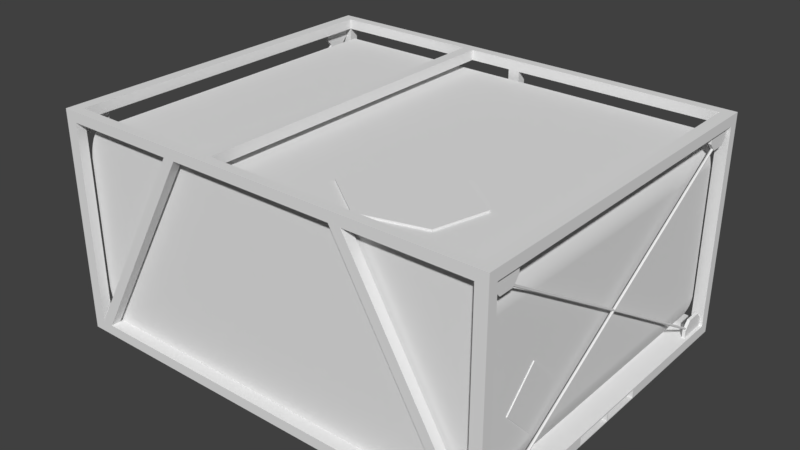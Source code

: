 # Source: boxloader_sixcon_dar.blend  (saved by Blender 2.78.0; exported with 4.5.12 LTS)
import bpy
from mathutils import Matrix  # noqa: F401  (used for matrix-valued properties, if any)

bpy.ops.wm.read_factory_settings(use_empty=True)
scene = bpy.context.scene
scene.name = 'Scene'

# ---- collections
col_collection_1 = bpy.data.collections.new('Collection 1'); scene.collection.children.link(col_collection_1)
col_collection_2 = bpy.data.collections.new('Collection 2'); scene.collection.children.link(col_collection_2)
col_collection_2.hide_render = True
col_collection_2.hide_viewport = True
col_collection_3 = bpy.data.collections.new('Collection 3'); scene.collection.children.link(col_collection_3)
col_collection_3.hide_render = True
col_collection_3.hide_viewport = True
col_collection_4 = bpy.data.collections.new('Collection 4'); scene.collection.children.link(col_collection_4)
col_collection_4.hide_render = True
col_collection_4.hide_viewport = True
col_collection_5 = bpy.data.collections.new('Collection 5'); scene.collection.children.link(col_collection_5)
col_collection_5.hide_render = True
col_collection_5.hide_viewport = True
col_collection_6 = bpy.data.collections.new('Collection 6'); scene.collection.children.link(col_collection_6)
col_collection_6.hide_render = True
col_collection_6.hide_viewport = True
col_collection_7 = bpy.data.collections.new('Collection 7'); scene.collection.children.link(col_collection_7)
col_collection_7.hide_render = True
col_collection_7.hide_viewport = True
col_collection_8 = bpy.data.collections.new('Collection 8'); scene.collection.children.link(col_collection_8)
col_collection_8.hide_render = True
col_collection_8.hide_viewport = True

# ---- materials (node trees are filled in below, after node groups)
mat_apk_norvmat = bpy.data.materials.new('apk_norvmat')
mat_apk_norvmat.alpha_threshold = 0.0
mat_apk_norvmat.use_transparent_shadow = False
mat_apk_norvmat.roughness = 0.5
mat_blackcol = bpy.data.materials.new('blackcol')
mat_blackcol.alpha_threshold = 0.0
mat_blackcol.use_transparent_shadow = False
mat_blackcol.roughness = 0.5
mat_flammable = bpy.data.materials.new('flammable')
mat_flammable.alpha_threshold = 0.0
mat_flammable.use_transparent_shadow = False
mat_flammable.roughness = 0.5
mat_body2_norvmat = bpy.data.materials.new('body2_norvmat')
mat_body2_norvmat.alpha_threshold = 0.0
mat_body2_norvmat.use_transparent_shadow = False
mat_body2_norvmat.roughness = 0.5
mat_material = bpy.data.materials.new('Material')
mat_material.alpha_threshold = 0.0
mat_material.use_transparent_shadow = False
mat_material.roughness = 0.5
mat_material_001 = bpy.data.materials.new('Material.001')
mat_material_001.alpha_threshold = 0.0
mat_material_001.use_transparent_shadow = False
mat_material_001.roughness = 0.5

# ---- material node trees

# ---- world
world_world = bpy.data.worlds.new('World'); scene.world = world_world
world_world.color = (0.05088, 0.05088, 0.05088)
world_world.use_sun_shadow = False
world_world.sun_shadow_jitter_overblur = 0.0
world_world.cycles.sampling_method = 'MANUAL'

# ---- meshes
me_1 = bpy.data.meshes.new('1')
me_1.from_pydata([(-1.151, -0.93, 0.05642), (-1.151, -0.9821, 1.148), (-1.151, -0.9821, 0.05642), (-1.151, -0.93, 1.148), (-1.184, -0.93, 0.05642), (-1.184, -0.93, 0.09992), (-1.2, -0.93, 0.09992), (-1.2, -0.93, 0.05642), (-1.216, -0.9821, 0.05642), (-1.216, -0.93, 0.05642), (-1.216, -0.9821, 4.47e-08), (-1.216, -0.2284, 0.04793), (-1.216, 0.9342, 0.05642), (-1.2, 0.9342, 0.05642), (-1.2, -0.7703, 0.05642), (-1.184, -0.7703, 0.05642), (-1.184, 0.7745, 0.05642), (-1.184, 0.9342, 0.05642), (-1.151, 0.9342, 0.05642), (-1.087, -0.93, 0.05642), (-0.5167, -0.93, 1.148), (-0.4521, -0.93, 1.148), (-1.151, -0.93, 1.204), (-0.5167, -0.9821, 1.148), (-1.087, -0.9821, 0.05642), (1.093, -0.9821, 0.05642), (1.093, -0.93, 0.05642), (1.158, -0.9821, 0.05642), (1.158, -0.93, 0.05642), (1.19, -0.93, 0.05642), (1.222, -0.9821, 0.05642), (1.206, -0.93, 0.05642), (1.19, -0.7703, 0.05642), (1.206, -0.7703, 0.05642), (1.206, -0.89, 0.1434), (1.206, -0.93, 0.09992), (1.19, -0.89, 0.1434), (1.19, -0.93, 0.09992), (1.19, -0.8102, 0.1434), (1.206, -0.8102, 0.1434), (1.206, -0.7703, 0.09992), (1.19, -0.7703, 0.09992), (1.19, 0.7745, 0.05642), (1.206, 0.7745, 0.05642), (1.222, -0.93, 0.05642), (1.222, -0.93, 1.148), (1.158, -0.93, 1.148), (1.158, 0.9342, 0.05642), (1.093, -0.9124, 0.05642), (1.093, 0.8958, 0.05642), (0.03541, 0.9342, 0.05642), (-0.02921, 0.9342, 0.05642), (-1.087, 0.8958, 0.05642), (-1.087, -0.9124, 0.05642), (0.5229, -0.93, 1.148), (0.4583, -0.93, 1.148), (0.4583, -0.9821, 1.148), (0.5229, -0.9821, 1.148), (-1.216, 0.9342, 4.47e-08), (-1.216, 0.9863, 4.47e-08), (-1.216, 0.9863, 0.05642), (-1.151, 0.9863, 0.05642), (-1.151, 0.9342, 1.148), (-1.151, 0.9863, 1.148), (-1.216, 0.9863, 1.148), (-1.216, 0.9342, 1.148), (-1.2, 0.9342, 0.09992), (-1.184, 0.9342, 0.09992), (-1.2, 0.7745, 0.05642), (-1.2, 0.8144, 0.1434), (-1.2, 0.7745, 0.09992), (-1.184, 0.7745, 0.09992), (-1.2, -0.7703, 0.09992), (-1.184, -0.7703, 0.09992), (-1.198, -0.7751, 0.1052), (-1.198, -0.7791, 0.1095), (-1.2, -0.8102, 0.1434), (-1.184, -0.8102, 0.1434), (-1.184, -0.89, 0.1434), (-1.2, -0.89, 0.1434), (-1.216, -0.93, 1.148), (-1.216, -0.9821, 1.148), (-0.4521, -0.9821, 1.148), (-1.151, -0.9821, 1.204), (-1.184, -0.93, 1.148), (-1.2, -0.93, 1.148), (-1.216, -0.9821, 1.204), (-1.216, -0.93, 1.204), (1.158, -0.9821, 1.204), (-0.3301, -0.93, 1.204), (-0.2679, -0.93, 1.204), (1.158, -0.93, 1.204), (1.222, -0.9821, 1.204), (1.222, -0.93, 1.204), (1.222, -0.9821, 1.148), (1.158, -0.9821, 1.148), (-0.2679, -0.93, 1.148), (-0.3301, -0.93, 1.148), (-0.3301, 0.9342, 1.148), (-0.3301, 0.9342, 1.204), (-0.2679, 0.9342, 1.204), (1.158, 0.9863, 1.204), (-1.151, 0.9863, 1.204), (-1.151, 0.9342, 1.204), (-1.216, 0.9342, 1.204), (-1.216, 0.9863, 1.204), (-1.2, 0.9342, 1.148), (-1.184, 0.9342, 1.148), (-0.02921, 0.9863, 1.148), (-0.2679, 0.9342, 1.148), (-0.02921, 0.9342, 1.148), (0.03541, 0.9863, 1.148), (0.03541, 0.9342, 1.148), (1.158, 0.9863, 1.148), (1.158, 0.9342, 1.148), (1.158, 0.9342, 1.204), (1.19, 0.9342, 1.148), (1.19, -0.93, 1.148), (1.19, 0.7745, 1.148), (1.19, 0.7745, 1.104), (1.19, 0.8144, 1.061), (1.19, 0.8943, 1.061), (1.19, 0.9342, 1.104), (1.206, 0.9342, 1.148), (1.206, 0.9342, 1.104), (1.206, 0.8943, 1.061), (1.206, 0.8144, 1.061), (1.206, 0.7745, 1.148), (1.206, 0.7745, 1.104), (1.19, -0.7703, 1.148), (1.206, -0.7703, 1.148), (1.222, 0.9342, 1.148), (1.222, 0.9342, 1.204), (1.222, 0.9863, 1.148), (1.158, 0.9863, 0.05642), (1.222, 0.9863, 0.05642), (1.222, 0.9342, 0.05642), (1.206, 0.9342, 0.05642), (1.206, 0.9342, 0.09992), (1.19, 0.9342, 0.09992), (1.19, 0.9342, 0.05642), (0.06772, 0.9863, 0.05642), (0.03541, 0.9863, 0.05642), (-0.02921, 0.9863, 0.05642), (-0.06153, 0.9863, 0.05642), (1.222, 0.9863, 4.47e-08), (1.222, 0.9342, -3.338e-06), (1.222, 0.2315, 0.04793), (1.222, 0.004576, 0.04793), (1.222, -0.001537, 0.04793), (1.222, -0.2284, 0.04793), (1.222, -0.2284, 0.003948), (1.222, -0.9821, 4.47e-08), (1.206, -0.93, 1.148), (1.206, -0.89, 1.061), (1.206, -0.93, 1.104), (1.19, -0.93, 1.104), (1.19, -0.89, 1.061), (1.19, -0.8102, 1.061), (1.19, -0.7703, 1.104), (1.206, -0.7703, 1.104), (1.206, -0.8102, 1.061), (1.192, -0.8053, 1.066), (1.192, -0.8013, 1.07), (1.198, -0.7993, 1.072), (1.204, -0.8013, 1.07), (1.204, -0.8053, 1.066), (1.2, -0.8066, 1.064), (1.198, -0.8073, 1.064), (1.198, -0.01226, 0.582), (1.192, -0.005079, 0.582), (1.192, 0.002104, 0.585), (1.198, 0.002104, 0.588), (1.204, 0.002104, 0.585), (1.204, -0.005079, 0.582), (1.204, -0.7791, 0.1095), (1.198, -0.7811, 0.1117), (1.192, -0.7791, 0.1095), (1.192, -0.7751, 0.1052), (1.192, 0.002104, 0.579), (1.192, 0.8055, 1.07), (1.198, 0.8035, 1.072), (1.204, 0.8055, 1.07), (1.204, 0.002104, 0.579), (1.204, -0.7751, 0.1052), (1.198, -0.7731, 0.103), (1.198, 0.002104, 0.5761), (1.198, 0.7773, 0.103), (1.192, 0.7793, 0.1052), (1.192, 0.009288, 0.582), (1.192, 0.7833, 0.1095), (1.198, 0.01647, 0.582), (1.198, 0.7853, 0.1117), (1.204, 0.009288, 0.582), (1.204, 0.7833, 0.1095), (1.204, 0.7793, 0.1052), (1.204, 0.8095, 1.066), (1.2, 0.8108, 1.064), (1.198, 0.8115, 1.064), (1.192, 0.8095, 1.066), (1.206, 0.7745, 0.09992), (1.19, 0.7745, 0.09992), (1.19, 0.8144, 0.1434), (1.206, 0.8144, 0.1434), (1.19, 0.8943, 0.1434), (1.206, 0.8943, 0.1434), (1.222, 0.9863, 1.204), (-1.184, -0.93, 1.104), (-1.2, -0.93, 1.104), (-1.186, -0.7751, 0.1052), (-1.192, -0.7731, 0.103), (-1.192, 0.002104, 0.5761), (-1.198, 0.002104, 0.579), (-1.198, -0.005079, 0.582), (-1.192, -0.7811, 0.1117), (-1.192, -0.01226, 0.582), (-1.186, -0.7791, 0.1095), (-1.186, -0.005079, 0.582), (-1.186, 0.002104, 0.579), (-1.186, 0.7793, 0.1052), (-1.192, 0.7773, 0.103), (-1.198, 0.7793, 0.1052), (-1.198, 0.009288, 0.582), (-1.198, 0.7833, 0.1095), (-1.192, 0.01647, 0.582), (-1.192, 0.7853, 0.1117), (-1.186, 0.009288, 0.582), (-1.186, 0.7833, 0.1095), (-1.186, 0.8055, 1.07), (-1.186, 0.002104, 0.585), (-1.186, -0.8013, 1.07), (-1.186, -0.8033, 1.068), (-1.186, -0.8053, 1.066), (-1.184, -0.7703, 1.104), (-1.192, -0.7993, 1.072), (-1.198, -0.8013, 1.07), (-1.2, -0.7703, 1.104), (-1.2, -0.8102, 1.061), (-1.198, -0.8053, 1.066), (-1.184, -0.8102, 1.061), (-1.194, -0.8066, 1.064), (-1.198, 0.002104, 0.585), (-1.192, 0.002104, 0.588), (-1.192, 0.8035, 1.072), (-1.184, 0.7745, 1.104), (-1.198, 0.8055, 1.07), (-1.2, 0.7745, 1.104), (-1.198, 0.8095, 1.066), (-1.2, 0.8144, 1.061), (-1.184, 0.8144, 1.061), (-1.184, 0.8943, 1.061), (-1.2, 0.8943, 1.061), (-1.2, 0.7745, 1.148), (-1.184, 0.7745, 1.148), (-1.184, 0.9342, 1.104), (-1.2, 0.9342, 1.104), (-1.184, -0.7703, 1.148), (-1.2, -0.7703, 1.148), (-1.2, -0.89, 1.061), (-1.184, -0.89, 1.061), (-1.19, -0.8066, 1.064), (-1.192, -0.8073, 1.064), (-1.184, 0.8943, 0.1434), (-1.184, 0.8144, 0.1434), (-1.2, 0.8943, 0.1434), (-1.186, 0.8095, 1.066), (-1.192, 0.8115, 1.064), (-1.194, 0.8108, 1.064), (1.222, -0.001537, 0.003948), (1.222, 0.004576, 0.003948), (1.222, 0.2315, 0.003948), (-1.216, 0.2315, 0.003948), (-1.216, 0.2315, 0.04793), (-1.216, 0.004576, 0.04793), (-1.216, 0.004576, 0.003948), (-1.216, -0.001537, 0.003948), (-1.216, -0.2284, 0.003948), (-1.216, -0.001537, 0.04793), (1.115, -0.9124, 0.08457), (1.115, 0.8958, 0.08457), (-1.109, 0.8958, 0.08457), (-1.109, -0.9124, 0.08457), (1.134, -0.9124, 0.1145), (1.134, 0.8958, 0.1145), (-1.128, 0.8958, 0.1145), (-1.128, -0.9124, 0.1145), (1.148, -0.9124, 0.1458), (1.148, 0.8958, 0.1458), (-1.142, 0.8958, 0.1458), (-1.142, -0.9124, 0.1458), (1.158, -0.9124, 0.1782), (1.158, 0.8958, 0.1782), (-1.152, 0.8958, 0.1782), (-1.152, -0.9124, 0.1782), (1.164, -0.9124, 0.2113), (1.164, 0.8958, 0.2113), (-1.158, 0.8958, 0.2113), (-1.158, -0.9124, 0.2113), (1.166, -0.9124, 0.228), (1.166, 0.8958, 0.228), (-1.16, 0.8958, 0.228), (-1.16, -0.9124, 0.228), (1.166, -0.9124, 0.2447), (1.166, 0.8958, 0.2447), (-1.16, 0.8958, 0.2447), (-1.16, -0.9124, 0.2447), (-1.16, 0.8958, 0.9225), (-1.16, -0.9124, 0.9225), (1.166, -0.9124, 0.9393), (1.166, 0.8958, 0.9393), (-1.16, 0.8958, 0.9393), (-1.16, -0.9124, 0.9393), (-1.158, -0.9124, 0.956), (1.164, -0.9124, 0.956), (1.164, 0.8958, 0.956), (-1.158, 0.8958, 0.956), (-1.152, 0.8958, 0.9891), (-1.152, -0.9124, 0.9891), (1.158, -0.9124, 0.9891), (1.158, 0.8958, 0.9891), (-1.142, 0.8958, 1.021), (-1.142, -0.9124, 1.021), (1.148, -0.9124, 1.021), (1.148, 0.8958, 1.021), (-1.128, 0.8958, 1.053), (-1.128, -0.9124, 1.053), (1.134, -0.9124, 1.053), (1.134, 0.8958, 1.053), (-1.109, 0.8958, 1.083), (-1.109, -0.9124, 1.083), (1.115, -0.9124, 1.083), (1.115, 0.8958, 1.083), (-1.087, 0.8958, 1.111), (-1.087, -0.9124, 1.111), (1.093, -0.9124, 1.111), (1.093, 0.8958, 1.111), (0.239, -0.3427, 1.111), (0.1653, -0.6242, 1.111), (0.4304, -0.8165, 1.111), (0.7693, -0.7273, 1.111), (0.843, -0.4458, 1.111), (0.5779, -0.2535, 1.111), (0.239, -0.3427, 1.121), (0.5779, -0.2535, 1.121), (0.4304, -0.8165, 1.121), (0.1653, -0.6242, 1.121), (0.7693, -0.7273, 1.121), (0.843, -0.4458, 1.121), (1.171, -0.3998, 0.4277), (1.156, -0.3998, 0.4277), (1.171, -0.5703, 0.6059), (1.156, -0.5703, 0.6059), (1.171, -0.5763, 0.2525), (1.156, -0.5763, 0.2525), (1.171, -0.7468, 0.4307), (1.156, -0.7468, 0.4307), (-1.167, -0.7468, 0.4277), (-1.152, -0.7468, 0.4277), (-1.167, -0.5763, 0.6059), (-1.152, -0.5763, 0.6059), (-1.167, -0.5703, 0.2525), (-1.152, -0.5703, 0.2525), (-1.167, -0.3998, 0.4307), (-1.152, -0.3998, 0.4307)], [], [(106, 65, 64, 63, 62, 107), (2, 8, 9, 7, 4, 0), (13, 7, 14), (42, 43, 137, 140), (319, 318, 313, 314), (258, 208, 85, 257, 236, 237), (36, 38, 41, 32, 29, 37), (39, 34, 35, 31, 33, 40), (62, 63, 102, 103), (191, 199, 198), (241, 245, 247, 222, 223, 221, 212, 74, 75, 213, 238, 235), (24, 27, 25), (10, 58, 59, 145, 152), (60, 61, 18, 17, 13, 12), (13, 14, 68), (14, 7, 6, 79, 76, 72), (0, 4, 5, 6, 7, 9, 80, 85, 208, 207, 84, 3), (283, 282, 278, 279), (204, 205, 138, 139), (31, 44, 30, 27, 28, 29), (108, 110, 109, 96, 55, 56, 23, 82, 21, 97, 98, 62, 63), (1, 81, 80, 85, 84, 3), (150, 151, 276, 11), (20, 3, 22, 89, 97, 21), (335, 334, 330, 331), (90, 91, 46, 54, 96), (351, 355, 354, 350), (117, 116, 118), (30, 44, 45, 94), (53, 52, 51, 143, 144, 61, 18, 17, 16, 68, 14, 15, 4, 0, 19), (121, 120, 119, 118, 116, 122), (293, 292, 288, 289), (42, 201, 202, 204, 139, 140), (153, 45, 94, 95, 46, 117), (113, 133, 131, 123, 116, 114), (141, 143, 142), (141, 144, 143), (141, 61, 144), (59, 60, 61, 141, 134, 135, 145), (152, 145, 146), (45, 153, 130, 129, 118, 127, 123, 131), (154, 161, 160, 130, 153, 155), (270, 271, 274, 269), (112, 110, 51, 50), (117, 118, 129), (47, 134, 141, 142, 50, 51, 52, 49, 48, 53, 19, 24, 25, 26, 28, 29, 140), (199, 180, 181, 182, 128, 119, 120, 126, 198), (261, 260, 232, 231, 233, 239, 240), (169, 162, 170), (175, 39, 40, 41, 177, 178, 185, 184), (167, 174, 166), (167, 169, 174), (175, 169, 176), (169, 177, 176), (180, 199, 189, 190, 188, 179, 178, 177, 170, 162, 163, 171), (84, 80, 87, 22, 3), (190, 191, 192), (191, 194, 192), (193, 197, 196), (197, 191, 198), (234, 235, 238, 240, 239, 237, 236, 233, 231, 230), (263, 69, 225, 227), (263, 71, 16, 17, 67, 262), (38, 39, 175, 176, 177, 41), (135, 136, 137, 140, 47, 134), (136, 137, 43, 42, 32, 33, 31, 44), (140, 32, 42), (140, 29, 32), (108, 63, 102, 101, 113, 111), (329, 328, 324, 325), (75, 215, 213), (215, 216, 217), (223, 224, 225), (224, 227, 225), (215, 238, 213), (197, 198, 126, 128, 182, 196), (253, 252, 106, 107), (205, 204, 202, 203), (85, 106, 252), (62, 3, 84, 256, 257, 252, 253, 107), (85, 252, 257), (253, 244, 249, 250, 254, 107), (80, 84, 85), (256, 84, 207, 259, 239, 233), (215, 260, 261), (260, 217, 232), (266, 249, 244, 228, 265), (161, 168, 167, 166, 165, 160), (267, 222, 247), (224, 267, 266), (224, 265, 226), (229, 230, 231, 232, 217, 216, 209, 218, 219, 227, 226, 265, 228), (114, 110, 112), (110, 114, 109), (75, 74, 72, 76, 214), (96, 54, 55), (168, 162, 169), (270, 269, 268, 146, 145, 135, 136, 148, 147), (252, 106, 255, 251, 248, 246), (333, 334, 340, 339, 338, 337), (49, 48, 53, 52), (344, 346, 347, 343, 342, 345), (7, 6, 5, 4), (45, 131, 132, 93), (67, 66, 264, 262), (25, 27, 57, 56), (2, 23, 20, 0), (132, 115, 91, 93), (317, 316, 315, 312), (28, 26, 25, 27), (262, 264, 69, 263), (78, 5, 4, 15, 73, 77), (39, 38, 36, 34), (32, 41, 40, 33), (29, 37, 35, 31), (209, 216, 214, 76, 77, 73, 72, 74, 210), (69, 264, 66, 13, 68, 70), (237, 239, 259, 258), (20, 21, 19, 0), (19, 0, 2, 24), (152, 30, 27, 24, 2, 8, 10), (63, 62, 18, 61), (64, 63, 61, 60), (65, 64, 60, 12), (17, 67, 66, 13), (68, 16, 17, 13), (16, 71, 70, 68), (203, 200, 43, 137, 138, 205), (73, 15, 14, 72), (236, 257, 256, 233), (81, 80, 9, 8), (26, 55, 54, 28), (87, 80, 81, 86), (22, 87, 86, 83), (91, 46, 95, 88), (25, 56, 55, 26), (57, 56, 55, 54), (123, 127, 128, 126, 125, 124), (83, 1, 23, 56, 57, 95, 88), (24, 19, 21, 82), (20, 21, 82, 23), (99, 98, 97, 89), (267, 247, 245, 243, 228, 244, 246, 248, 249, 266), (105, 104, 103, 102), (112, 110, 108, 111), (114, 112, 111, 113), (115, 101, 113, 114), (46, 91, 115, 114), (95, 46, 28, 27), (93, 91, 88, 92), (116, 123, 127, 118), (257, 256, 84, 85), (240, 238, 215, 261), (135, 134, 113, 133), (136, 135, 133, 131), (27, 28, 54, 57), (136, 131, 123, 124, 122, 116, 114, 47, 140, 139, 138, 137), (54, 46, 95, 57), (151, 150, 149, 148, 136, 44, 30, 152, 146, 268), (206, 101, 115, 132), (244, 253, 252, 246), (118, 119, 128, 127), (94, 45, 93, 92), (13, 12, 9, 7), (3, 1, 2, 0), (158, 157, 156, 117, 129, 159), (115, 100, 109, 114), (277, 149, 150, 11), (130, 160, 159, 129), (242, 243, 245, 241), (228, 243, 242, 229), (167, 168, 169), (175, 174, 169), (169, 170, 177), (186, 187, 195, 183), (165, 173, 172, 164), (193, 196, 182, 173, 165, 166, 174, 175, 184, 183, 195, 194), (221, 220, 211, 212), (271, 272, 273, 277, 11, 9, 12, 60, 59, 58, 275, 274), (190, 189, 191), (191, 193, 194), (332, 333, 337, 336, 341, 340, 334, 335), (197, 193, 191), (191, 189, 199), (116, 123, 131, 132, 115, 114), (143, 51, 110, 108), (184, 185, 186, 183), (159, 160, 165, 164, 163, 162, 168, 161, 158), (190, 192, 194, 200, 203, 202, 201, 187, 188), (18, 62, 107, 254, 255, 106, 65, 12, 13, 66, 67, 17), (356, 360, 361, 357), (358, 356, 357, 359), (117, 46, 114, 116), (348, 352, 353, 349), (211, 218, 209, 210), (289, 288, 284, 285), (33, 32, 29, 31), (331, 330, 326, 327), (178, 179, 186, 185), (75, 214, 215), (215, 214, 216), (211, 220, 219, 218), (188, 187, 186, 179), (74, 212, 211, 210), (223, 222, 224), (224, 226, 227), (200, 194, 195, 187, 201), (172, 171, 163, 164), (242, 241, 235, 234), (230, 229, 242, 234), (208, 85, 84, 207), (95, 27, 30, 94), (125, 121, 122, 124), (134, 47, 114, 113), (85, 80, 65, 106), (3, 22, 83, 1), (79, 78, 77, 76), (251, 250, 249, 248), (258, 259, 207, 208), (215, 217, 260), (71, 263, 227, 219, 220, 221, 223, 225, 69, 70), (37, 35, 34, 36), (23, 1, 3, 20), (157, 154, 155, 156), (100, 115, 101, 102, 103, 99, 89, 22, 83, 88, 91, 90), (224, 222, 267), (266, 265, 224), (172, 181, 180, 171), (98, 99, 103, 62), (143, 108, 111, 142), (50, 142, 143, 51), (37, 29, 28, 46, 117, 156, 155, 153, 45, 44, 31, 35), (111, 112, 50, 142), (291, 290, 286, 287), (124, 123, 116, 122), (96, 109, 100, 90), (359, 363, 362, 358), (121, 125, 126, 120), (148, 273, 272, 147), (274, 273, 148, 269), (155, 156, 117, 153), (88, 95, 94, 92), (274, 275, 277, 273), (268, 149, 277, 275), (276, 151, 268, 275), (148, 149, 268, 269), (1, 83, 86, 81), (158, 161, 154, 157), (102, 63, 64, 105), (78, 79, 6, 5), (285, 284, 280, 281), (23, 2, 24, 82), (87, 104, 65, 80), (53, 48, 278, 282, 286, 290, 294, 298, 302, 308, 313, 318, 322, 326, 330, 334, 333, 329, 325, 321, 317, 312, 311, 307, 305, 301, 297, 293, 289, 285, 281), (327, 326, 322, 323), (320, 321, 325, 324), (107, 62, 103, 104, 65, 106), (323, 322, 318, 319), (348, 350, 354, 352), (182, 181, 172, 173), (105, 64, 65, 104), (304, 300, 296, 297, 301, 305, 307, 311, 312, 315, 310, 306), (104, 87, 22, 103), (22, 3, 62, 103), (101, 206, 133, 113), (333, 332, 328, 329), (302, 298, 294, 295, 299, 303, 309, 314, 313, 308), (295, 294, 290, 291), (297, 296, 292, 293), (321, 320, 316, 317), (255, 254, 250, 251), (279, 49, 52, 280, 284, 288, 292, 296, 300, 304, 306, 310, 315, 316, 320, 324, 328, 332, 335, 331, 327, 323, 319, 314, 309, 303, 299, 295, 291, 287, 283), (206, 132, 131, 133), (11, 276, 275, 58, 10, 8, 9), (287, 286, 282, 283), (254, 107, 106, 255), (153, 117, 46, 91, 93, 45), (281, 280, 52, 53), (279, 278, 48, 49), (343, 341, 336, 342), (336, 337, 345, 342), (344, 345, 337, 338), (346, 344, 338, 339), (347, 346, 339, 340), (341, 343, 347, 340), (2, 1, 81, 8), (350, 348, 349, 351), (352, 354, 355, 353), (357, 361, 363, 359), (15, 14, 7, 4), (349, 353, 355, 351), (139, 140, 137, 138), (360, 362, 363, 361), (356, 358, 362, 360), (201, 42, 43, 200), (272, 271, 270, 147)])
me_1.polygons.foreach_set('use_smooth', [True] * 296)
me_1.polygons.foreach_set('material_index', [0, 0, 0, 0, 3, 0, 0, 0, 0, 0, 0, 0, 0, 0, 0, 0, 0, 3, 0, 0, 0, 0, 0, 0, 3, 0, 1, 0, 0, 0, 0, 3, 0, 0, 0, 0, 0, 0, 0, 0, 0, 0, 0, 0, 0, 0, 0, 0, 0, 0, 0, 0, 0, 0, 0, 0, 0, 0, 0, 0, 0, 0, 0, 0, 0, 0, 0, 0, 0, 3, 0, 0, 0, 0, 0, 0, 0, 0, 0, 0, 0, 0, 0, 0, 0, 0, 0, 0, 0, 0, 0, 0, 0, 0, 0, 0, 0, 0, 0, 3, 3, 0, 0, 0, 0, 0, 0, 0, 3, 0, 0, 0, 0, 0, 0, 0, 0, 0, 0, 0, 0, 0, 0, 0, 0, 0, 0, 0, 0, 0, 0, 0, 0, 0, 0, 0, 0, 0, 0, 0, 0, 0, 0, 0, 0, 0, 0, 0, 0, 0, 0, 0, 0, 0, 0, 0, 0, 0, 0, 0, 0, 0, 0, 0, 0, 0, 0, 0, 0, 0, 0, 0, 0, 0, 0, 0, 0, 0, 0, 0, 0, 3, 0, 0, 0, 0, 0, 0, 0, 0, 1, 1, 0, 1, 0, 3, 0, 3, 0, 0, 0, 0, 0, 0, 0, 0, 0, 0, 0, 0, 0, 0, 0, 0, 0, 0, 0, 0, 0, 0, 0, 0, 0, 0, 0, 0, 0, 0, 0, 0, 0, 0, 0, 3, 0, 0, 1, 0, 0, 0, 0, 0, 0, 0, 0, 0, 0, 0, 0, 0, 3, 0, 0, 3, 3, 3, 0, 3, 2, 0, 0, 3, 0, 0, 0, 3, 3, 3, 3, 3, 0, 3, 0, 0, 3, 0, 0, 3, 3, 0, 0, 0, 0, 0, 0, 0, 1, 1, 1, 0, 1, 0, 1, 2, 0, 0])
_k = set([(0, 2), (0, 3), (0, 4), (0, 19), (0, 20), (1, 2), (1, 3), (1, 23), (1, 81), (1, 83), (2, 8), (2, 23), (2, 24), (3, 20), (3, 22), (3, 62), (3, 84), (4, 5), (4, 7), (4, 15), (5, 6), (5, 78), (6, 7), (6, 79), (7, 9), (7, 13), (7, 14), (8, 9), (8, 10), (8, 81), (9, 11), (9, 12), (9, 80), (10, 58), (10, 152), (11, 150), (11, 276), (11, 277), (12, 13), (12, 60), (12, 65), (13, 14), (13, 17), (13, 66), (13, 68), (14, 15), (14, 68), (14, 72), (15, 73), (16, 17), (16, 68), (16, 71), (17, 18), (17, 67), (18, 61), (18, 62), (19, 21), (19, 24), (19, 53), (20, 21), (20, 23), (21, 82), (21, 97), (22, 83), (22, 87), (22, 89), (22, 103), (23, 56), (23, 82), (24, 25), (24, 27), (24, 82), (25, 26), (25, 27), (25, 56), (26, 28), (26, 55), (27, 28), (27, 30), (27, 57), (27, 95), (28, 29), (28, 46), (28, 54), (29, 31), (29, 32), (29, 37), (29, 140), (30, 44), (30, 94), (30, 152), (31, 33), (31, 35), (31, 44), (32, 33), (32, 41), (32, 42), (32, 140), (33, 40), (34, 35), (34, 36), (34, 39), (35, 37), (36, 37), (36, 38), (38, 39), (38, 41), (39, 40), (39, 175), (40, 41), (42, 43), (42, 140), (42, 201), (43, 137), (43, 200), (44, 45), (44, 136), (45, 93), (45, 94), (45, 131), (45, 153), (46, 54), (46, 91), (46, 95), (46, 114), (46, 117), (47, 114), (47, 134), (47, 140), (48, 49), (48, 53), (48, 278), (49, 52), (49, 279), (50, 51), (50, 112), (50, 142), (51, 110), (51, 143), (52, 53), (52, 280), (53, 281), (54, 55), (54, 57), (54, 96), (55, 56), (55, 96), (56, 57), (57, 95), (58, 59), (58, 275), (59, 60), (59, 145), (60, 61), (60, 64), (61, 63), (61, 141), (61, 144), (62, 63), (62, 98), (62, 103), (62, 107), (63, 64), (63, 102), (63, 108), (64, 65), (64, 105), (65, 80), (65, 104), (65, 106), (66, 67), (66, 264), (67, 262), (68, 70), (69, 70), (69, 263), (69, 264), (70, 71), (71, 263), (72, 73), (72, 74), (72, 76), (73, 77), (74, 75), (74, 210), (74, 212), (75, 213), (75, 214), (76, 77), (76, 79), (77, 78), (78, 79), (80, 81), (80, 84), (80, 85), (80, 87), (81, 86), (83, 86), (83, 88), (84, 85), (84, 207), (84, 256), (85, 106), (85, 208), (85, 252), (85, 257), (86, 87), (87, 104), (88, 91), (88, 92), (88, 95), (89, 97), (89, 99), (90, 91), (90, 96), (90, 100), (91, 93), (91, 115), (92, 93), (92, 94), (93, 132), (94, 95), (96, 109), (97, 98), (98, 99), (99, 103), (100, 109), (100, 115), (101, 102), (101, 113), (101, 115), (101, 206), (102, 103), (102, 105), (103, 104), (104, 105), (106, 107), (106, 252), (106, 255), (107, 253), (107, 254), (108, 110), (108, 111), (108, 143), (109, 110), (109, 114), (110, 112), (110, 114), (111, 112), (111, 113), (111, 142), (112, 114), (113, 114), (113, 133), (113, 134), (114, 115), (114, 116), (115, 132), (116, 117), (116, 118), (116, 122), (116, 123), (117, 118), (117, 129), (117, 153), (117, 156), (118, 119), (118, 127), (118, 129), (119, 120), (119, 128), (120, 121), (120, 126), (121, 122), (121, 125), (122, 124), (123, 124), (123, 127), (124, 125), (125, 126), (126, 128), (126, 198), (127, 128), (128, 182), (129, 130), (129, 159), (130, 153), (130, 160), (131, 132), (131, 133), (131, 136), (132, 206), (133, 135), (133, 206), (134, 135), (134, 141), (135, 136), (135, 145), (136, 137), (136, 148), (137, 138), (137, 140), (138, 139), (138, 205), (139, 140), (139, 204), (141, 142), (141, 143), (141, 144), (142, 143), (143, 144), (145, 146), (145, 152), (146, 152), (146, 268), (147, 148), (147, 270), (147, 272), (148, 149), (148, 269), (148, 273), (149, 150), (149, 268), (149, 277), (150, 151), (151, 268), (151, 276), (153, 155), (154, 155), (154, 157), (154, 161), (155, 156), (156, 157), (157, 158), (158, 159), (158, 161), (159, 160), (160, 161), (160, 165), (161, 168), (162, 163), (162, 168), (162, 170), (163, 164), (163, 171), (164, 165), (164, 172), (165, 166), (165, 173), (166, 167), (166, 174), (167, 168), (167, 174), (168, 169), (169, 170), (169, 174), (169, 176), (170, 177), (171, 172), (171, 180), (172, 173), (172, 181), (173, 182), (174, 175), (175, 176), (175, 184), (176, 177), (177, 178), (178, 179), (178, 185), (179, 186), (179, 188), (180, 181), (180, 199), (181, 182), (182, 196), (183, 184), (183, 186), (183, 195), (184, 185), (185, 186), (186, 187), (187, 188), (187, 195), (188, 190), (189, 190), (189, 191), (189, 199), (190, 192), (191, 192), (191, 193), (191, 198), (192, 194), (193, 194), (193, 196), (193, 197), (194, 195), (196, 197), (197, 198), (198, 199), (200, 201), (200, 203), (201, 202), (202, 203), (202, 204), (203, 205), (204, 205), (207, 208), (207, 259), (208, 258), (209, 210), (209, 216), (209, 218), (210, 211), (211, 212), (211, 218), (211, 220), (212, 221), (213, 215), (213, 238), (214, 215), (214, 216), (215, 217), (215, 261), (216, 217), (217, 232), (217, 260), (218, 219), (219, 220), (219, 227), (220, 221), (221, 223), (222, 223), (222, 224), (222, 247), (222, 267), (223, 225), (224, 225), (224, 226), (224, 266), (225, 227), (226, 227), (226, 265), (227, 263), (228, 229), (228, 243), (228, 244), (228, 265), (229, 230), (229, 242), (230, 231), (230, 234), (231, 232), (231, 233), (232, 260), (233, 236), (233, 239), (233, 256), (234, 235), (234, 242), (235, 238), (235, 241), (236, 237), (236, 257), (237, 239), (237, 258), (238, 240), (239, 240), (239, 259), (240, 261), (241, 242), (241, 245), (242, 243), (243, 245), (244, 246), (244, 249), (244, 253), (245, 247), (246, 248), (246, 252), (247, 267), (248, 249), (248, 251), (249, 250), (249, 266), (250, 251), (250, 254), (251, 255), (252, 253), (252, 257), (254, 255), (256, 257), (258, 259), (260, 261), (262, 263), (262, 264), (265, 266), (266, 267), (268, 269), (268, 275), (269, 270), (269, 274), (270, 271), (271, 272), (271, 274), (272, 273), (273, 274), (273, 277), (274, 275), (275, 276), (275, 277), (278, 282), (279, 283), (280, 284), (281, 285), (282, 286), (283, 287), (284, 288), (285, 289), (286, 290), (287, 291), (288, 292), (289, 293), (290, 294), (291, 295), (292, 296), (293, 297), (294, 298), (295, 299), (296, 300), (297, 301), (298, 302), (299, 303), (300, 304), (301, 305), (302, 308), (303, 309), (304, 306), (305, 307), (306, 310), (307, 311), (308, 313), (309, 314), (310, 315), (311, 312), (312, 317), (313, 318), (314, 319), (315, 316), (316, 320), (317, 321), (318, 322), (319, 323), (320, 324), (321, 325), (322, 326), (323, 327), (324, 328), (325, 329), (326, 330), (327, 331), (328, 332), (329, 333), (330, 334), (331, 335), (332, 333), (332, 335), (333, 334), (333, 337), (334, 335), (334, 340), (336, 337), (336, 341), (336, 342), (337, 338), (337, 345), (338, 339), (338, 344), (339, 340), (339, 346), (340, 341), (340, 347), (341, 343), (342, 343), (342, 345), (343, 347), (344, 345), (344, 346), (346, 347), (348, 349), (348, 350), (348, 352), (349, 351), (349, 353), (350, 351), (350, 354), (351, 355), (352, 353), (352, 354), (353, 355), (354, 355), (356, 357), (356, 358), (356, 360), (357, 359), (357, 361), (358, 359), (358, 362), (359, 363), (360, 361), (360, 362), (361, 363), (362, 363)])
me_1.attributes.new('sharp_edge', 'BOOLEAN', 'EDGE').data.foreach_set('value', [ (min(e.vertices), max(e.vertices)) in _k for e in me_1.edges])
_uv = me_1.uv_layers.new(name='UVSet 0')
_uv.uv.foreach_set('vector', [-24.06, 26.63, -24.06, 26.63, -24.05, 26.63, -24.05, 26.63, -24.06, 26.63, -24.06, 26.63, -24.33, 26.49, -24.34, 26.49, -24.34, 26.5, -24.34, 26.5, -24.33, 26.5, -24.33, 26.5, -24.34, 26.81, -24.34, 26.5, -24.34, 26.53, -24.01, 26.78, -24.01, 26.78, -24.01, 26.81, -24.01, 26.81, 0.9267, 0.7499, 0.334, 0.7499, 0.334, 0.7222, 0.9267, 0.7222, -24.34, 26.61, -24.35, 26.62, -24.35, 26.63, -24.32, 26.63, -24.32, 26.62, -24.33, 26.61, -24.34, 26.52, -24.33, 26.52, -24.32, 26.51, -24.32, 26.51, -24.35, 26.51, -24.35, 26.51, -24.33, 26.52, -24.34, 26.52, -24.35, 26.51, -24.35, 26.51, -24.32, 26.51, -24.32, 26.51, -24.06, 26.63, -24.05, 26.63, -24.05, 26.63, -24.06, 26.63, -24.2, 26.56, -24.08, 26.61, -24.08, 26.61, -24.2, 26.56, -24.08, 26.61, -24.08, 26.61, -24.2, 26.56, -24.08, 26.51, -24.08, 26.51, -24.2, 26.56, -24.32, 26.51, -24.33, 26.51, -24.21, 26.56, -24.33, 26.61, -24.33, 26.61, -24.32, 26.49, -24.02, 26.49, -24.03, 26.49, -24.33, 26.49, -24.33, 26.81, -24.33, 26.82, -24.01, 26.82, -24.01, 26.49, -24.34, 26.82, -24.33, 26.82, -24.33, 26.81, -24.33, 26.81, -24.34, 26.81, -24.34, 26.81, -24.34, 26.81, -24.34, 26.53, -24.34, 26.78, -24.32, 26.51, -24.35, 26.51, -24.35, 26.51, -24.34, 26.52, -24.33, 26.52, -24.32, 26.51, -24.35, 26.51, -24.35, 26.51, -24.35, 26.51, -24.35, 26.51, -24.35, 26.51, -24.35, 26.51, -24.35, 26.63, -24.35, 26.63, -24.35, 26.62, -24.35, 26.62, -24.35, 26.63, -24.35, 26.63, 0.9267, 0.2697, 0.334, 0.2697, 0.334, 0.2446, 0.9267, 0.2446, -24.07, 26.52, -24.07, 26.52, -24.06, 26.51, -24.06, 26.51, -24.01, 26.5, -24.01, 26.5, -24.01, 26.49, -24.02, 26.49, -24.02, 26.5, -24.01, 26.5, -24.05, 26.63, -24.06, 26.63, -24.06, 26.63, -24.35, 26.63, -24.35, 26.63, -24.36, 26.63, -24.36, 26.63, -24.36, 26.63, -24.35, 26.63, -24.35, 26.63, -24.06, 26.63, -24.06, 26.63, -24.05, 26.63, -24.36, 26.63, -24.36, 26.63, -24.35, 26.63, -24.35, 26.63, -24.35, 26.63, -24.35, 26.63, -24.24, 26.5, -24.24, 26.5, -24.24, 26.5, -24.24, 26.5, -24.35, 26.63, -24.35, 26.63, -24.35, 26.63, -24.35, 26.63, -24.35, 26.63, -24.35, 26.63, 0.9267, 0.8519, 0.334, 0.8519, 0.334, 0.8283, 0.9267, 0.8283, -24.35, 26.63, -24.35, 26.63, -24.35, 26.63, -24.35, 26.63, -24.35, 26.63, 0.0, 0.0, 0.0, -1.0, 1.0, -1.0, 1.0, 0.0, -24.35, 26.63, -24.06, 26.63, -24.09, 26.63, -24.36, 26.51, -24.35, 26.51, -24.35, 26.63, -24.36, 26.63, -24.32, 26.51, -24.32, 26.8, -24.18, 26.81, -24.18, 26.82, -24.18, 26.82, -24.33, 26.82, -24.33, 26.81, -24.33, 26.81, -24.33, 26.78, -24.34, 26.78, -24.34, 26.53, -24.33, 26.53, -24.33, 26.5, -24.33, 26.5, -24.32, 26.5, -24.07, 26.61, -24.08, 26.61, -24.09, 26.62, -24.09, 26.63, -24.06, 26.63, -24.06, 26.62, 0.007809, 0.1004, 0.6005, 0.1004, 0.6005, 0.07323, 0.007809, 0.07323, -24.09, 26.51, -24.09, 26.51, -24.08, 26.52, -24.07, 26.52, -24.06, 26.51, -24.06, 26.51, -24.35, 26.63, -24.35, 26.63, -24.36, 26.63, -24.36, 26.63, -24.35, 26.63, -24.35, 26.63, -24.05, 26.63, -24.05, 26.63, -24.06, 26.63, -24.06, 26.63, -24.06, 26.63, -24.06, 26.63, -24.17, 26.82, -24.18, 26.82, -24.17, 26.82, -24.17, 26.82, -24.18, 26.82, -24.18, 26.82, -24.17, 26.82, -24.33, 26.82, -24.18, 26.82, -24.05, 26.5, -24.05, 26.51, -24.05, 26.51, -24.05, 26.51, -24.05, 26.51, -24.05, 26.51, -24.05, 26.5, -24.01, 26.49, -24.01, 26.82, -24.01, 26.81, -24.35, 26.63, -24.35, 26.63, -24.32, 26.63, -24.32, 26.63, -24.09, 26.63, -24.09, 26.63, -24.06, 26.63, -24.06, 26.63, -24.34, 26.61, -24.33, 26.61, -24.32, 26.62, -24.32, 26.63, -24.35, 26.63, -24.35, 26.62, -24.01, 26.69, -24.33, 26.69, -24.33, 26.66, -24.01, 26.66, -24.06, 26.63, -24.06, 26.63, -24.06, 26.51, -24.06, 26.51, -24.35, 26.63, -24.09, 26.63, -24.32, 26.63, -24.02, 26.81, -24.02, 26.82, -24.17, 26.82, -24.17, 26.82, -24.17, 26.81, -24.18, 26.81, -24.32, 26.8, -24.03, 26.8, -24.03, 26.51, -24.32, 26.51, -24.32, 26.5, -24.32, 26.49, -24.03, 26.49, -24.03, 26.5, -24.02, 26.5, -24.01, 26.5, -24.01, 26.81, -24.08, 26.61, -24.08, 26.61, -24.08, 26.61, -24.08, 26.61, -24.09, 26.62, -24.09, 26.62, -24.08, 26.61, -24.08, 26.61, -24.08, 26.61, -24.33, 26.61, -24.33, 26.61, -24.33, 26.61, -24.33, 26.61, -24.32, 26.62, -24.33, 26.61, -24.33, 26.61, -24.21, 26.56, -24.33, 26.61, -24.21, 26.56, -24.33, 26.51, -24.33, 26.52, -24.32, 26.51, -24.32, 26.51, -24.33, 26.51, -24.32, 26.51, -24.32, 26.51, -24.32, 26.51, -24.33, 26.61, -24.21, 26.56, -24.33, 26.61, -24.33, 26.61, -24.21, 26.56, -24.21, 26.56, -24.33, 26.51, -24.21, 26.56, -24.33, 26.51, -24.21, 26.56, -24.33, 26.51, -24.33, 26.51, -24.08, 26.61, -24.08, 26.61, -24.2, 26.56, -24.08, 26.51, -24.08, 26.51, -24.2, 26.56, -24.32, 26.51, -24.33, 26.51, -24.21, 26.56, -24.33, 26.61, -24.33, 26.61, -24.2, 26.56, -24.35, 26.63, -24.35, 26.63, -24.35, 26.63, -24.35, 26.63, -24.35, 26.63, -24.08, 26.51, -24.2, 26.56, -24.08, 26.51, -24.2, 26.56, -24.08, 26.51, -24.08, 26.51, -24.2, 26.56, -24.08, 26.61, -24.08, 26.61, -24.08, 26.61, -24.2, 26.56, -24.08, 26.61, -24.33, 26.61, -24.33, 26.61, -24.33, 26.61, -24.33, 26.61, -24.33, 26.61, -24.33, 26.61, -24.32, 26.62, -24.32, 26.62, -24.33, 26.61, -24.33, 26.61, -24.08, 26.52, -24.08, 26.52, -24.08, 26.51, -24.08, 26.51, -24.08, 26.52, -24.09, 26.51, -24.09, 26.51, -24.06, 26.51, -24.06, 26.51, -24.07, 26.52, -24.33, 26.52, -24.33, 26.52, -24.33, 26.51, -24.33, 26.51, -24.33, 26.51, -24.32, 26.51, -24.01, 26.82, -24.01, 26.81, -24.01, 26.81, -24.01, 26.81, -24.02, 26.81, -24.02, 26.82, -24.01, 26.81, -24.01, 26.81, -24.01, 26.78, -24.01, 26.78, -24.01, 26.53, -24.01, 26.53, -24.01, 26.5, -24.01, 26.5, -24.01, 26.81, -24.01, 26.53, -24.01, 26.78, -24.01, 26.81, -24.01, 26.5, -24.01, 26.53, -24.05, 26.63, -24.05, 26.63, -24.05, 26.63, -24.05, 26.63, -24.05, 26.63, -24.05, 26.63, 0.007809, 0.6057, 0.6005, 0.6057, 0.6005, 0.5806, 0.007809, 0.5806, -24.33, 26.51, -24.21, 26.56, -24.21, 26.56, -24.21, 26.56, -24.33, 26.51, -24.21, 26.56, -24.08, 26.51, -24.2, 26.56, -24.08, 26.51, -24.2, 26.56, -24.08, 26.51, -24.08, 26.51, -24.21, 26.56, -24.33, 26.61, -24.21, 26.56, -24.08, 26.61, -24.08, 26.61, -24.08, 26.61, -24.09, 26.62, -24.08, 26.61, -24.08, 26.61, -24.09, 26.63, -24.09, 26.63, -24.06, 26.63, -24.06, 26.63, -24.07, 26.52, -24.07, 26.52, -24.08, 26.52, -24.08, 26.52, -24.35, 26.63, -24.06, 26.63, -24.09, 26.63, -24.06, 26.63, -24.35, 26.63, -24.35, 26.63, -24.32, 26.63, -24.32, 26.63, -24.09, 26.63, -24.09, 26.63, -24.06, 26.63, -24.35, 26.63, -24.09, 26.63, -24.32, 26.63, -24.09, 26.63, -24.09, 26.62, -24.08, 26.61, -24.07, 26.61, -24.06, 26.62, -24.06, 26.63, -24.35, 26.63, -24.35, 26.63, -24.35, 26.63, -24.32, 26.63, -24.35, 26.63, -24.35, 26.62, -24.34, 26.61, -24.33, 26.61, -24.32, 26.62, -24.21, 26.56, -24.33, 26.61, -24.33, 26.61, -24.33, 26.61, -24.21, 26.56, -24.33, 26.61, -24.08, 26.61, -24.08, 26.61, -24.09, 26.62, -24.08, 26.61, -24.08, 26.61, -24.33, 26.61, -24.33, 26.61, -24.33, 26.61, -24.33, 26.61, -24.33, 26.61, -24.32, 26.62, -24.08, 26.61, -24.2, 26.56, -24.08, 26.61, -24.2, 26.56, -24.08, 26.61, -24.08, 26.61, -24.2, 26.56, -24.08, 26.61, -24.2, 26.56, -24.2, 26.56, -24.33, 26.61, -24.33, 26.61, -24.33, 26.61, -24.21, 26.56, -24.33, 26.51, -24.32, 26.51, -24.2, 26.56, -24.08, 26.51, -24.08, 26.51, -24.2, 26.56, -24.08, 26.61, -24.08, 26.61, -24.06, 26.63, -24.06, 26.63, -24.06, 26.63, -24.06, 26.63, -24.06, 26.63, -24.06, 26.63, -24.33, 26.51, -24.32, 26.51, -24.32, 26.51, -24.33, 26.52, -24.33, 26.51, -24.35, 26.63, -24.35, 26.63, -24.35, 26.63, -24.33, 26.61, -24.33, 26.61, -24.21, 26.56, -24.01, 26.69, -24.01, 26.66, -24.01, 26.65, -24.06, 26.5, -24.05, 26.5, -24.05, 26.51, -24.06, 26.51, -24.2, 26.5, -24.17, 26.5, -24.09, 26.63, -24.06, 26.63, -24.06, 26.62, -24.07, 26.61, -24.08, 26.61, -24.09, 26.62, 0.542, 0.1711, 0.9897, 0.1711, 0.9383, 0.3372, 0.9232, 0.237, 0.8536, 0.2052, 0.7992, 0.2737, 0.772, 0.6742, 0.772, 0.03043, 0.3242, 0.03043, 0.3242, 0.6742, -24.24, 26.49, -24.13, 26.53, -24.11, 26.64, -24.19, 26.71, -24.3, 26.68, -24.32, 26.57, -24.35, 26.51, -24.35, 26.51, -24.35, 26.51, -24.35, 26.51, -24.35, 26.63, -24.06, 26.63, -24.06, 26.63, -24.35, 26.63, -24.06, 26.51, -24.06, 26.51, -24.07, 26.52, -24.07, 26.52, -24.36, 26.51, -24.36, 26.51, -24.36, 26.63, -24.36, 26.63, -24.36, 26.51, -24.36, 26.63, -24.35, 26.63, -24.35, 26.51, -24.01, 26.81, -24.02, 26.81, -24.02, 26.5, -24.01, 26.5, 0.007809, 0.5273, 0.6005, 0.5273, 0.6005, 0.4995, 0.007809, 0.4995, -24.02, 26.5, -24.03, 26.5, -24.03, 26.49, -24.02, 26.49, -24.07, 26.52, -24.07, 26.52, -24.08, 26.52, -24.08, 26.52, -24.34, 26.52, -24.35, 26.51, -24.35, 26.51, -24.32, 26.51, -24.32, 26.51, -24.33, 26.52, -24.33, 26.52, -24.33, 26.52, -24.34, 26.52, -24.34, 26.52, -24.32, 26.51, -24.32, 26.51, -24.32, 26.51, -24.32, 26.51, -24.35, 26.51, -24.35, 26.51, -24.35, 26.51, -24.35, 26.51, -24.32, 26.51, -24.33, 26.51, -24.33, 26.51, -24.33, 26.52, -24.33, 26.52, -24.32, 26.51, -24.32, 26.51, -24.32, 26.51, -24.32, 26.51, -24.08, 26.52, -24.07, 26.52, -24.06, 26.51, -24.06, 26.51, -24.09, 26.51, -24.09, 26.51, -24.33, 26.61, -24.33, 26.61, -24.34, 26.61, -24.34, 26.61, -24.35, 26.63, -24.35, 26.63, -24.35, 26.51, -24.35, 26.51, -24.32, 26.5, -24.33, 26.5, -24.33, 26.49, -24.32, 26.49, -24.36, 26.5, -24.36, 26.51, -24.36, 26.51, -24.36, 26.51, -24.36, 26.51, -24.36, 26.51, -24.36, 26.5, -24.05, 26.63, -24.06, 26.63, -24.06, 26.51, -24.05, 26.51, -24.05, 26.63, -24.05, 26.63, -24.05, 26.51, -24.05, 26.51, -24.06, 26.63, -24.05, 26.63, -24.05, 26.51, -24.06, 26.51, -24.06, 26.51, -24.06, 26.51, -24.06, 26.51, -24.06, 26.51, -24.34, 26.78, -24.33, 26.78, -24.33, 26.81, -24.34, 26.81, -24.09, 26.51, -24.09, 26.51, -24.09, 26.51, -24.09, 26.51, -24.08, 26.52, -24.09, 26.51, -24.09, 26.51, -24.06, 26.51, -24.06, 26.51, -24.07, 26.52, -24.32, 26.51, -24.32, 26.51, -24.32, 26.51, -24.32, 26.51, -24.32, 26.62, -24.32, 26.63, -24.32, 26.63, -24.32, 26.62, -24.36, 26.63, -24.35, 26.63, -24.35, 26.51, -24.36, 26.51, -24.35, 26.51, -24.35, 26.63, -24.35, 26.63, -24.35, 26.51, -24.35, 26.63, -24.35, 26.63, -24.36, 26.63, -24.36, 26.63, -24.33, 26.5, -24.33, 26.5, -24.33, 26.49, -24.33, 26.49, -24.35, 26.63, -24.35, 26.63, -24.36, 26.63, -24.36, 26.63, -24.36, 26.51, -24.36, 26.63, -24.35, 26.63, -24.35, 26.51, -24.36, 26.63, -24.36, 26.63, -24.35, 26.63, -24.35, 26.63, -24.06, 26.63, -24.09, 26.63, -24.09, 26.62, -24.08, 26.61, -24.07, 26.61, -24.06, 26.62, -24.36, 26.63, -24.36, 26.63, -24.36, 26.63, -24.36, 26.63, -24.36, 26.63, -24.36, 26.63, -24.36, 26.63, -24.36, 26.51, -24.35, 26.51, -24.35, 26.63, -24.36, 26.63, -24.35, 26.63, -24.35, 26.63, -24.36, 26.63, -24.36, 26.63, -24.06, 26.63, -24.06, 26.63, -24.35, 26.63, -24.35, 26.63, -24.08, 26.61, -24.08, 26.61, -24.08, 26.61, -24.08, 26.61, -24.08, 26.61, -24.09, 26.62, -24.09, 26.62, -24.08, 26.61, -24.08, 26.61, -24.08, 26.61, -24.33, 26.82, -24.33, 26.81, -24.33, 26.81, -24.33, 26.82, -24.06, 26.63, -24.06, 26.63, -24.05, 26.63, -24.05, 26.63, -24.06, 26.63, -24.06, 26.63, -24.05, 26.63, -24.05, 26.63, -24.06, 26.63, -24.05, 26.63, -24.05, 26.63, -24.06, 26.63, -24.35, 26.63, -24.35, 26.63, -24.06, 26.63, -24.06, 26.63, -24.36, 26.63, -24.35, 26.63, -24.35, 26.51, -24.36, 26.51, -24.01, 26.5, -24.02, 26.5, -24.02, 26.49, -24.01, 26.49, -24.06, 26.63, -24.06, 26.63, -24.09, 26.63, -24.09, 26.63, -24.32, 26.63, -24.32, 26.63, -24.35, 26.63, -24.35, 26.63, -24.33, 26.61, -24.33, 26.61, -24.21, 26.56, -24.33, 26.61, -24.05, 26.51, -24.05, 26.51, -24.05, 26.63, -24.05, 26.63, -24.06, 26.51, -24.05, 26.51, -24.05, 26.63, -24.06, 26.63, -24.36, 26.51, -24.35, 26.51, -24.35, 26.63, -24.36, 26.63, -24.06, 26.51, -24.06, 26.63, -24.06, 26.63, -24.06, 26.62, -24.06, 26.62, -24.06, 26.63, -24.06, 26.63, -24.06, 26.51, -24.06, 26.51, -24.06, 26.51, -24.06, 26.51, -24.06, 26.51, -24.35, 26.63, -24.35, 26.63, -24.36, 26.63, -24.36, 26.63, -24.24, 26.5, -24.24, 26.5, -24.21, 26.5, -24.2, 26.5, -24.06, 26.51, -24.35, 26.51, -24.36, 26.51, -24.36, 26.5, -24.01, 26.81, -24.01, 26.65, -24.01, 26.82, -24.02, 26.82, -24.02, 26.81, -24.01, 26.81, -24.09, 26.62, -24.09, 26.63, -24.09, 26.63, -24.09, 26.62, -24.09, 26.63, -24.09, 26.62, -24.09, 26.62, -24.09, 26.63, -24.36, 26.63, -24.35, 26.63, -24.35, 26.63, -24.36, 26.63, -24.34, 26.81, -24.34, 26.81, -24.34, 26.5, -24.34, 26.5, -24.35, 26.63, -24.36, 26.63, -24.36, 26.51, -24.35, 26.51, -24.33, 26.61, -24.34, 26.61, -24.35, 26.62, -24.35, 26.63, -24.32, 26.63, -24.32, 26.62, -24.06, 26.63, -24.06, 26.63, -24.06, 26.63, -24.06, 26.63, -24.21, 26.5, -24.21, 26.5, -24.24, 26.5, -24.24, 26.5, -24.32, 26.63, -24.32, 26.62, -24.32, 26.62, -24.32, 26.63, -24.2, 26.56, -24.08, 26.61, -24.08, 26.61, -24.2, 26.56, -24.08, 26.61, -24.08, 26.61, -24.2, 26.56, -24.2, 26.56, -24.33, 26.61, -24.33, 26.61, -24.21, 26.56, -24.33, 26.51, -24.21, 26.56, -24.21, 26.56, -24.21, 26.56, -24.21, 26.56, -24.33, 26.51, -24.2, 26.56, -24.08, 26.51, -24.08, 26.51, -24.2, 26.56, -24.33, 26.61, -24.2, 26.56, -24.2, 26.56, -24.33, 26.61, -24.2, 26.56, -24.08, 26.61, -24.08, 26.61, -24.2, 26.56, -24.33, 26.61, -24.33, 26.61, -24.21, 26.56, -24.33, 26.51, -24.32, 26.51, -24.2, 26.56, -24.08, 26.51, -24.08, 26.51, -24.08, 26.51, -24.08, 26.51, -24.2, 26.56, -24.2, 26.56, -24.17, 26.5, -24.17, 26.5, -24.2, 26.5, -24.21, 26.5, -24.24, 26.5, -24.35, 26.51, -24.06, 26.51, -24.05, 26.51, -24.05, 26.5, -24.33, 26.81, -24.33, 26.65, -24.33, 26.66, -24.08, 26.51, -24.2, 26.56, -24.2, 26.56, -24.2, 26.56, -24.2, 26.56, -24.08, 26.51, 0.542, 0.8149, 0.542, 0.1711, 0.7992, 0.2737, 0.8143, 0.3739, 0.8839, 0.4057, 0.9383, 0.3372, 0.9897, 0.1711, 0.9897, 0.8149, -24.08, 26.61, -24.2, 26.56, -24.2, 26.56, -24.2, 26.56, -24.2, 26.56, -24.08, 26.61, -24.06, 26.63, -24.06, 26.63, -24.06, 26.63, -24.06, 26.63, -24.06, 26.63, -24.06, 26.63, -24.05, 26.51, -24.06, 26.51, -24.06, 26.63, -24.05, 26.63, -24.32, 26.51, -24.32, 26.51, -24.2, 26.56, -24.2, 26.56, -24.32, 26.62, -24.32, 26.62, -24.33, 26.61, -24.33, 26.61, -24.33, 26.61, -24.33, 26.61, -24.33, 26.61, -24.33, 26.61, -24.33, 26.61, -24.08, 26.51, -24.08, 26.51, -24.08, 26.51, -24.09, 26.51, -24.08, 26.52, -24.08, 26.52, -24.09, 26.51, -24.08, 26.51, -24.08, 26.51, -24.06, 26.51, -24.06, 26.63, -24.06, 26.63, -24.06, 26.62, -24.06, 26.62, -24.06, 26.63, -24.06, 26.63, -24.06, 26.51, -24.06, 26.51, -24.06, 26.51, -24.06, 26.51, -24.06, 26.51, 0.0, 0.0, 0.0, -1.0, 1.0, -1.0, 1.0, 0.0, 0.0, 0.0, 0.0, 1.0, 1.0, 1.0, 1.0, 0.0, -24.35, 26.63, -24.35, 26.63, -24.06, 26.63, -24.06, 26.63, 0.0, 0.0, 0.0, -1.0, 1.0, -1.0, 1.0, 0.0, -24.2, 26.56, -24.2, 26.56, -24.32, 26.51, -24.32, 26.51, 0.007809, 0.07323, 0.6005, 0.07323, 0.6005, 0.047, 0.007809, 0.047, -24.01, 26.53, -24.01, 26.53, -24.01, 26.5, -24.01, 26.5, 0.9267, 0.8283, 0.334, 0.8283, 0.334, 0.8033, 0.9267, 0.8033, -24.32, 26.51, -24.2, 26.56, -24.2, 26.56, -24.32, 26.51, -24.33, 26.51, -24.33, 26.51, -24.21, 26.56, -24.21, 26.56, -24.33, 26.51, -24.33, 26.51, -24.2, 26.56, -24.08, 26.51, -24.08, 26.51, -24.2, 26.56, -24.08, 26.51, -24.08, 26.51, -24.2, 26.56, -24.2, 26.56, -24.32, 26.51, -24.2, 26.56, -24.2, 26.56, -24.32, 26.51, -24.08, 26.51, -24.2, 26.56, -24.2, 26.56, -24.2, 26.56, -24.2, 26.56, -24.08, 26.51, -24.09, 26.51, -24.08, 26.51, -24.08, 26.51, -24.08, 26.51, -24.09, 26.51, -24.2, 26.56, -24.2, 26.56, -24.33, 26.61, -24.33, 26.61, -24.2, 26.56, -24.2, 26.56, -24.33, 26.61, -24.33, 26.61, -24.33, 26.61, -24.2, 26.56, -24.2, 26.56, -24.33, 26.61, -24.35, 26.62, -24.35, 26.63, -24.35, 26.63, -24.35, 26.62, -24.36, 26.63, -24.36, 26.51, -24.36, 26.51, -24.36, 26.63, -24.07, 26.61, -24.07, 26.61, -24.06, 26.62, -24.06, 26.62, -24.05, 26.51, -24.06, 26.51, -24.06, 26.63, -24.05, 26.63, -24.35, 26.63, -24.35, 26.63, -24.06, 26.63, -24.06, 26.63, -24.35, 26.63, -24.35, 26.63, -24.36, 26.63, -24.36, 26.63, -24.34, 26.52, -24.34, 26.52, -24.33, 26.52, -24.33, 26.52, -24.07, 26.61, -24.07, 26.61, -24.08, 26.61, -24.08, 26.61, -24.34, 26.61, -24.34, 26.61, -24.35, 26.62, -24.35, 26.62, -24.21, 26.56, -24.21, 26.56, -24.33, 26.61, -24.09, 26.51, -24.08, 26.52, -24.08, 26.51, -24.08, 26.51, -24.08, 26.51, -24.08, 26.51, -24.08, 26.51, -24.08, 26.51, -24.08, 26.52, -24.09, 26.51, -24.35, 26.51, -24.35, 26.51, -24.34, 26.52, -24.34, 26.52, -24.36, 26.63, -24.36, 26.63, -24.35, 26.63, -24.35, 26.63, -24.34, 26.61, -24.34, 26.61, -24.35, 26.62, -24.35, 26.62, -24.21, 26.81, -24.02, 26.81, -24.02, 26.82, -24.33, 26.82, -24.33, 26.81, -24.22, 26.81, -24.22, 26.5, -24.33, 26.5, -24.33, 26.49, -24.02, 26.49, -24.02, 26.5, -24.21, 26.5, -24.2, 26.56, -24.2, 26.56, -24.08, 26.61, -24.08, 26.61, -24.08, 26.61, -24.2, 26.56, -24.2, 26.56, -24.08, 26.61, -24.08, 26.61, -24.2, 26.56, -24.06, 26.63, -24.06, 26.63, -24.06, 26.63, -24.06, 26.63, -24.05, 26.51, -24.05, 26.63, -24.05, 26.63, -24.05, 26.51, -24.17, 26.81, -24.17, 26.82, -24.18, 26.82, -24.18, 26.81, -24.35, 26.51, -24.35, 26.51, -24.35, 26.51, -24.35, 26.63, -24.35, 26.63, -24.35, 26.62, -24.35, 26.62, -24.35, 26.63, -24.35, 26.63, -24.35, 26.51, -24.35, 26.51, -24.35, 26.51, -24.05, 26.63, -24.06, 26.63, -24.06, 26.51, -24.05, 26.51, 0.9267, 0.323, 0.334, 0.323, 0.334, 0.2959, 0.9267, 0.2959, -24.06, 26.62, -24.06, 26.63, -24.06, 26.63, -24.06, 26.62, -24.35, 26.63, -24.06, 26.63, -24.06, 26.63, -24.35, 26.63, 0.0, 0.0, 0.0, -1.0, 1.0, -1.0, 1.0, 0.0, -24.07, 26.61, -24.07, 26.61, -24.08, 26.61, -24.08, 26.61, -24.2, 26.5, -24.2, 26.5, -24.17, 26.5, -24.17, 26.5, -24.2, 26.5, -24.2, 26.5, -24.2, 26.5, -24.2, 26.5, -24.35, 26.62, -24.35, 26.62, -24.35, 26.63, -24.35, 26.63, -24.36, 26.63, -24.36, 26.63, -24.36, 26.63, -24.36, 26.63, -24.2, 26.5, -24.21, 26.5, -24.21, 26.5, -24.2, 26.5, -24.21, 26.5, -24.21, 26.5, -24.21, 26.5, -24.21, 26.5, -24.33, 26.62, -24.01, 26.62, -24.01, 26.65, -24.33, 26.65, -24.2, 26.5, -24.21, 26.5, -24.21, 26.5, -24.2, 26.5, -24.36, 26.63, -24.36, 26.63, -24.36, 26.63, -24.36, 26.63, -24.33, 26.61, -24.33, 26.61, -24.34, 26.61, -24.34, 26.61, -24.05, 26.63, -24.05, 26.63, -24.05, 26.63, -24.05, 26.63, -24.34, 26.52, -24.34, 26.52, -24.35, 26.51, -24.35, 26.51, 0.007809, 0.047, 0.6005, 0.047, 0.6005, 0.02195, 0.007809, 0.02195, -24.36, 26.63, -24.36, 26.51, -24.36, 26.51, -24.36, 26.63, -24.35, 26.63, -24.06, 26.63, -24.06, 26.63, -24.35, 26.63, 0.04236, 0.3611, 0.5867, 0.3611, 0.5922, 0.377, 0.5967, 0.394, 0.6003, 0.4117, 0.6029, 0.43, 0.6044, 0.4488, 0.6047, 0.4582, 0.6048, 0.4677, 0.6047, 0.8609, 0.6044, 0.8704, 0.6029, 0.8891, 0.6003, 0.9075, 0.5967, 0.9252, 0.5922, 0.9422, 0.5867, 0.9581, 0.04236, 0.9581, 0.03687, 0.9422, 0.0323, 0.9252, 0.02872, 0.9075, 0.02616, 0.8891, 0.02466, 0.8704, 0.0243, 0.8609, 0.02422, 0.8515, 0.02422, 0.4677, 0.0243, 0.4582, 0.02466, 0.4488, 0.02616, 0.43, 0.02872, 0.4117, 0.0323, 0.394, 0.03687, 0.377, 0.9267, 0.8033, 0.334, 0.8033, 0.334, 0.7771, 0.9267, 0.7771, 0.6005, 0.5544, 0.007809, 0.5544, 0.007809, 0.5806, 0.6005, 0.5806, -24.06, 26.63, -24.06, 26.63, -24.06, 26.63, -24.06, 26.63, -24.06, 26.63, -24.06, 26.63, 0.9267, 0.7771, 0.334, 0.7771, 0.334, 0.7499, 0.9267, 0.7499, -0.143, -0.4788, -0.4947, -0.03806, -0.8509, -0.5118, -0.4951, -0.9326, -24.08, 26.61, -24.08, 26.61, -24.2, 26.56, -24.2, 26.56, -24.05, 26.63, -24.05, 26.63, -24.06, 26.63, -24.06, 26.63, 0.6005, 0.1561, 0.6005, 0.1421, 0.6005, 0.1281, 0.007809, 0.1281, 0.007809, 0.1421, 0.007809, 0.1561, 0.007809, 0.4715, 0.007809, 0.4856, 0.007809, 0.4995, 0.6005, 0.4995, 0.6005, 0.4856, 0.6005, 0.4715, -24.33, 26.81, -24.33, 26.5, -24.33, 26.5, -24.33, 26.81, -24.35, 26.63, -24.35, 26.63, -24.06, 26.63, -24.06, 26.63, -24.05, 26.63, -24.05, 26.63, -24.05, 26.63, -24.05, 26.63, 0.007809, 0.6292, 0.6005, 0.6292, 0.6005, 0.6057, 0.007809, 0.6057, 0.334, 0.3788, 0.334, 0.3647, 0.334, 0.3507, 0.9267, 0.3507, 0.9267, 0.3647, 0.9267, 0.3788, 0.9267, 0.7082, 0.9267, 0.7222, 0.334, 0.7222, 0.334, 0.7082, 0.9267, 0.3507, 0.334, 0.3507, 0.334, 0.323, 0.9267, 0.323, 0.007809, 0.1281, 0.6005, 0.1281, 0.6005, 0.1004, 0.007809, 0.1004, 0.007809, 0.5544, 0.6005, 0.5544, 0.6005, 0.5273, 0.007809, 0.5273, -24.06, 26.62, -24.06, 26.62, -24.07, 26.61, -24.07, 26.61, 0.6819, 0.02914, 0.6764, 0.006824, 0.1305, 0.006824, 0.125, 0.02914, 0.1204, 0.05285, 0.1168, 0.07769, 0.1143, 0.1034, 0.1127, 0.1296, 0.1124, 0.1429, 0.1123, 0.1561, 0.1123, 0.4548, 0.1124, 0.468, 0.1127, 0.4813, 0.1143, 0.5075, 0.1168, 0.5332, 0.1204, 0.5581, 0.125, 0.5818, 0.1305, 0.6041, 0.6764, 0.6041, 0.6819, 0.5818, 0.6865, 0.5581, 0.6901, 0.5332, 0.6927, 0.5075, 0.6942, 0.4813, 0.6945, 0.468, 0.6946, 0.1561, 0.6945, 0.1429, 0.6942, 0.1296, 0.6927, 0.1034, 0.6901, 0.07769, 0.6865, 0.05285, -24.05, 26.63, -24.06, 26.63, -24.06, 26.63, -24.05, 26.63, -24.24, 26.5, -24.33, 26.62, -24.33, 26.65, -24.33, 26.81, -24.36, 26.5, -24.36, 26.51, -24.35, 26.51, 0.9267, 0.2959, 0.334, 0.2959, 0.334, 0.2697, 0.9267, 0.2697, -24.06, 26.62, -24.06, 26.63, -24.06, 26.63, -24.06, 26.62, -24.35, 26.63, -24.35, 26.63, -24.35, 26.63, -24.35, 26.63, -24.35, 26.63, -24.35, 26.63, 0.007809, 0.02195, 0.6005, 0.02195, 0.6005, -0.001621, 0.007809, -0.001621, 0.9267, 0.2446, 0.334, 0.2446, 0.334, 0.221, 0.9267, 0.221, -24.24, 26.62, -24.24, 26.62, -24.26, 26.62, -24.26, 26.62, -24.26, 26.62, -24.3, 26.62, -24.3, 26.62, -24.26, 26.62, -24.33, 26.62, -24.3, 26.62, -24.3, 26.62, -24.33, 26.62, -24.32, 26.62, -24.33, 26.62, -24.33, 26.62, -24.32, 26.62, -24.27, 26.62, -24.32, 26.62, -24.32, 26.62, -24.27, 26.62, -24.24, 26.62, -24.24, 26.62, -24.27, 26.62, -24.27, 26.62, -24.36, 26.51, -24.36, 26.63, -24.36, 26.63, -24.36, 26.51, 0.0, 0.0, 0.0, 1.0, 1.0, 1.0, 1.0, 0.0, 0.0, 1.0, 0.0, 0.0, 1.0, 0.0, 1.0, 1.0, 0.0, 0.0, 0.0, -1.0, 1.0, -1.0, 1.0, 0.0, -24.33, 26.53, -24.34, 26.53, -24.34, 26.5, -24.33, 26.5, 0.0, 0.0, 0.0, -1.0, 1.0, -1.0, 1.0, 0.0, -24.06, 26.51, -24.06, 26.51, -24.06, 26.51, -24.06, 26.51, 0.0, 1.0, 0.0, 0.0, 1.0, 0.0, 1.0, 1.0, -0.143, -0.4788, -0.4947, -0.03806, -0.8509, -0.5118, -0.4951, -0.9326, -24.09, 26.51, -24.09, 26.51, -24.09, 26.51, -24.09, 26.51, -24.17, 26.5, -24.17, 26.5, -24.17, 26.5, -24.17, 26.5])
_uv.active_render = True
_uv = me_1.uv_layers.new(name='UVSet 1')
_uv.uv.foreach_set('vector', [0.0, 1.0, 0.0, 1.0, 0.0, 1.0, 0.0, 1.0, 0.0, 1.0, 0.0, 1.0, 0.0, 1.0, 0.0, 1.0, 0.0, 1.0, 0.0, 1.0, 0.0, 1.0, 0.0, 1.0, 0.0, 1.0, 0.0, 1.0, 0.0, 1.0, 0.0, 1.0, 0.0, 1.0, 0.0, 1.0, 0.0, 1.0, 0.0, 1.0, 0.0, 1.0, 0.0, 1.0, 0.0, 1.0, 0.0, 1.0, 0.0, 1.0, 0.0, 1.0, 0.0, 1.0, 0.0, 1.0, 0.0, 1.0, 0.0, 1.0, 0.0, 1.0, 0.0, 1.0, 0.0, 1.0, 0.0, 1.0, 0.0, 1.0, 0.0, 1.0, 0.0, 1.0, 0.0, 1.0, 0.0, 1.0, 0.0, 1.0, 0.0, 1.0, 0.0, 1.0, 0.0, 1.0, 0.0, 1.0, 0.0, 1.0, 0.0, 1.0, 0.0, 1.0, 0.0, 1.0, 0.0, 1.0, 0.0, 1.0, 0.0, 1.0, 0.0, 1.0, 0.0, 1.0, 0.0, 1.0, 0.0, 1.0, 0.0, 1.0, 0.0, 1.0, 0.0, 1.0, 0.0, 1.0, 0.0, 1.0, 0.0, 1.0, 0.0, 1.0, 0.0, 1.0, 0.0, 1.0, 0.0, 1.0, 0.0, 1.0, 0.0, 1.0, 0.0, 1.0, 0.0, 1.0, 0.0, 1.0, 0.0, 1.0, 0.0, 1.0, 0.0, 1.0, 0.0, 1.0, 0.0, 1.0, 0.0, 1.0, 0.0, 1.0, 0.0, 1.0, 0.0, 1.0, 0.0, 1.0, 0.0, 1.0, 0.0, 1.0, 0.0, 1.0, 0.0, 1.0, 0.0, 1.0, 0.0, 1.0, 0.0, 1.0, 0.0, 1.0, 0.0, 1.0, 0.0, 1.0, 0.0, 1.0, 0.0, 1.0, 0.0, 1.0, 0.0, 1.0, 0.0, 1.0, 0.0, 1.0, 0.0, 1.0, 0.0, 1.0, 0.0, 1.0, 0.0, 1.0, 0.0, 1.0, 0.0, 1.0, 0.0, 1.0, 0.0, 1.0, 0.0, 1.0, 0.0, 1.0, 0.0, 1.0, 0.0, 1.0, 0.0, 1.0, 0.0, 1.0, 0.0, 1.0, 0.0, 1.0, 0.0, 1.0, 0.0, 1.0, 0.0, 1.0, 0.0, 1.0, 0.0, 1.0, 0.0, 1.0, 0.0, 1.0, 0.0, 1.0, 0.0, 1.0, 0.0, 1.0, 0.0, 1.0, 0.0, 1.0, 0.0, 1.0, 0.0, 1.0, 0.0, 1.0, 0.0, 1.0, 0.0, 1.0, 0.0, 1.0, 0.0, 1.0, 0.0, 1.0, 0.0, 1.0, 0.0, 1.0, 0.0, 1.0, 0.0, 1.0, 0.0, 1.0, 0.0, 1.0, 0.0, 1.0, 0.0, 1.0, 0.0, 1.0, 0.0, 1.0, 0.0, 1.0, 0.0, 1.0, 0.0, 1.0, 0.0, 1.0, 0.0, 1.0, 0.0, 1.0, 0.0, 1.0, 0.0, 1.0, 0.0, 1.0, 0.0, 1.0, 0.0, 1.0, 0.0, 1.0, 0.0, 1.0, 0.0, 1.0, 0.0, 1.0, 0.0, 1.0, 0.0, 1.0, 0.0, 1.0, 0.0, 1.0, 0.0, 1.0, 0.0, 1.0, 0.0, 1.0, 0.0, 1.0, 0.0, 1.0, 0.0, 1.0, 0.0, 1.0, 0.0, 1.0, 0.0, 1.0, 0.0, 1.0, 0.0, 1.0, 0.0, 1.0, 0.0, 1.0, 0.0, 1.0, 0.0, 1.0, 0.0, 1.0, 0.0, 1.0, 0.0, 1.0, 0.0, 1.0, 0.0, 1.0, 0.0, 1.0, 0.0, 1.0, 0.0, 1.0, 0.0, 1.0, 0.0, 1.0, 0.0, 1.0, 0.0, 1.0, 0.0, 1.0, 0.0, 1.0, 0.0, 1.0, 0.0, 1.0, 0.0, 1.0, 0.0, 1.0, 0.0, 1.0, 0.0, 1.0, 0.0, 1.0, 0.0, 1.0, 0.0, 1.0, 0.0, 1.0, 0.0, 1.0, 0.0, 1.0, 0.0, 1.0, 0.0, 1.0, 0.0, 1.0, 0.0, 1.0, 0.0, 1.0, 0.0, 1.0, 0.0, 1.0, 0.0, 1.0, 0.0, 1.0, 0.0, 1.0, 0.0, 1.0, 0.0, 1.0, 0.0, 1.0, 0.0, 1.0, 0.0, 1.0, 0.0, 1.0, 0.0, 1.0, 0.0, 1.0, 0.0, 1.0, 0.0, 1.0, 0.0, 1.0, 0.0, 1.0, 0.0, 1.0, 0.0, 1.0, 0.0, 1.0, 0.0, 1.0, 0.0, 1.0, 0.0, 1.0, 0.0, 1.0, 0.0, 1.0, 0.0, 1.0, 0.0, 1.0, 0.0, 1.0, 0.0, 1.0, 0.0, 1.0, 0.0, 1.0, 0.0, 1.0, 0.0, 1.0, 0.0, 1.0, 0.0, 1.0, 0.0, 1.0, 0.0, 1.0, 0.0, 1.0, 0.0, 1.0, 0.0, 1.0, 0.0, 1.0, 0.0, 1.0, 0.0, 1.0, 0.0, 1.0, 0.0, 1.0, 0.0, 1.0, 0.0, 1.0, 0.0, 1.0, 0.0, 1.0, 0.0, 1.0, 0.0, 1.0, 0.0, 1.0, 0.0, 1.0, 0.0, 1.0, 0.0, 1.0, 0.0, 1.0, 0.0, 1.0, 0.0, 1.0, 0.0, 1.0, 0.0, 1.0, 0.0, 1.0, 0.0, 1.0, 0.0, 1.0, 0.0, 1.0, 0.0, 1.0, 0.0, 1.0, 0.0, 1.0, 0.0, 1.0, 0.0, 1.0, 0.0, 1.0, 0.0, 1.0, 0.0, 1.0, 0.0, 1.0, 0.0, 1.0, 0.0, 1.0, 0.0, 1.0, 0.0, 1.0, 0.0, 1.0, 0.0, 1.0, 0.0, 1.0, 0.0, 1.0, 0.0, 1.0, 0.0, 1.0, 0.0, 1.0, 0.0, 1.0, 0.0, 1.0, 0.0, 1.0, 0.0, 1.0, 0.0, 1.0, 0.0, 1.0, 0.0, 1.0, 0.0, 1.0, 0.0, 1.0, 0.0, 1.0, 0.0, 1.0, 0.0, 1.0, 0.0, 1.0, 0.0, 1.0, 0.0, 1.0, 0.0, 1.0, 0.0, 1.0, 0.0, 1.0, 0.0, 1.0, 0.0, 1.0, 0.0, 1.0, 0.0, 1.0, 0.0, 1.0, 0.0, 1.0, 0.0, 1.0, 0.0, 1.0, 0.0, 1.0, 0.0, 1.0, 0.0, 1.0, 0.0, 1.0, 0.0, 1.0, 0.0, 1.0, 0.0, 1.0, 0.0, 1.0, 0.0, 1.0, 0.0, 1.0, 0.0, 1.0, 0.0, 1.0, 0.0, 1.0, 0.0, 1.0, 0.0, 1.0, 0.0, 1.0, 0.0, 1.0, 0.0, 1.0, 0.0, 1.0, 0.0, 1.0, 0.0, 1.0, 0.0, 1.0, 0.0, 1.0, 0.0, 1.0, 0.0, 1.0, 0.0, 1.0, 0.0, 1.0, 0.0, 1.0, 0.0, 1.0, 0.0, 1.0, 0.0, 1.0, 0.0, 1.0, 0.0, 1.0, 0.0, 1.0, 0.0, 1.0, 0.0, 1.0, 0.0, 1.0, 0.0, 1.0, 0.0, 1.0, 0.0, 1.0, 0.0, 1.0, 0.0, 1.0, 0.0, 1.0, 0.0, 1.0, 0.0, 1.0, 0.0, 1.0, 0.0, 1.0, 0.0, 1.0, 0.0, 1.0, 0.0, 1.0, 0.0, 1.0, 0.0, 1.0, 0.0, 1.0, 0.0, 1.0, 0.0, 1.0, 0.0, 1.0, 0.0, 1.0, 0.0, 1.0, 0.0, 1.0, 0.0, 1.0, 0.0, 1.0, 0.0, 1.0, 0.0, 1.0, 0.0, 1.0, 0.0, 1.0, 0.0, 1.0, 0.0, 1.0, 0.0, 1.0, 0.0, 1.0, 0.0, 1.0, 0.0, 1.0, 0.0, 1.0, 0.0, 1.0, 0.0, 1.0, 0.0, 1.0, 0.0, 1.0, 0.0, 1.0, 0.0, 1.0, 0.0, 1.0, 0.0, 1.0, 0.0, 1.0, 0.0, 1.0, 0.0, 1.0, 0.0, 1.0, 0.0, 1.0, 0.0, 1.0, 0.0, 1.0, 0.0, 1.0, 0.0, 1.0, 0.0, 1.0, 0.0, 1.0, 0.0, 1.0, 0.0, 1.0, 0.0, 1.0, 0.0, 1.0, 0.0, 1.0, 0.0, 1.0, 0.0, 1.0, 0.0, 1.0, 0.0, 1.0, 0.0, 1.0, 0.0, 1.0, 0.0, 1.0, 0.0, 1.0, 0.0, 1.0, 0.0, 1.0, 0.0, 1.0, 0.0, 1.0, 0.0, 1.0, 0.0, 1.0, 0.0, 1.0, 0.0, 1.0, 0.0, 1.0, 0.0, 1.0, 0.0, 1.0, 0.0, 1.0, 0.0, 1.0, 0.0, 1.0, 0.0, 1.0, 0.0, 1.0, 0.0, 1.0, 0.0, 1.0, 0.0, 1.0, 0.0, 1.0, 0.0, 1.0, 0.0, 1.0, 0.0, 1.0, 0.0, 1.0, 0.0, 1.0, 0.0, 1.0, 0.0, 1.0, 0.0, 1.0, 0.0, 1.0, 0.0, 1.0, 0.0, 1.0, 0.0, 1.0, 0.0, 1.0, 0.0, 1.0, 0.0, 1.0, 0.0, 1.0, 0.0, 1.0, 0.0, 1.0, 0.0, 1.0, 0.0, 1.0, 0.0, 1.0, 0.0, 1.0, 0.0, 1.0, 0.0, 1.0, 0.0, 1.0, 0.0, 1.0, 0.0, 1.0, 0.0, 1.0, 0.0, 1.0, 0.0, 1.0, 0.0, 1.0, 0.0, 1.0, 0.0, 1.0, 0.0, 1.0, 0.0, 1.0, 0.0, 1.0, 0.0, 1.0, 0.0, 1.0, 0.0, 1.0, 0.0, 1.0, 0.0, 1.0, 0.0, 1.0, 0.0, 1.0, 0.0, 1.0, 0.0, 1.0, 0.0, 1.0, 0.0, 1.0, 0.0, 1.0, 0.0, 1.0, 0.0, 1.0, 0.0, 1.0, 0.0, 1.0, 0.0, 1.0, 0.0, 1.0, 0.0, 1.0, 0.0, 1.0, 0.0, 1.0, 0.0, 1.0, 0.0, 1.0, 0.0, 1.0, 0.0, 1.0, 0.0, 1.0, 0.0, 1.0, 0.0, 1.0, 0.0, 1.0, 0.0, 1.0, 0.0, 1.0, 0.0, 1.0, 0.0, 1.0, 0.0, 1.0, 0.0, 1.0, 0.0, 1.0, 0.0, 1.0, 0.0, 1.0, 0.0, 1.0, 0.0, 1.0, 0.0, 1.0, 0.0, 1.0, 0.0, 1.0, 0.0, 1.0, 0.0, 1.0, 0.0, 1.0, 0.0, 1.0, 0.0, 1.0, 0.0, 1.0, 0.0, 1.0, 0.0, 1.0, 0.0, 1.0, 0.0, 1.0, 0.0, 1.0, 0.0, 1.0, 0.0, 1.0, 0.0, 1.0, 0.0, 1.0, 0.0, 1.0, 0.0, 1.0, 0.0, 1.0, 0.0, 1.0, 0.0, 1.0, 0.0, 1.0, 0.0, 1.0, 0.0, 1.0, 0.0, 1.0, 0.0, 1.0, 0.0, 1.0, 0.0, 1.0, 0.0, 1.0, 0.0, 1.0, 0.0, 1.0, 0.0, 1.0, 0.0, 1.0, 0.0, 1.0, 0.0, 1.0, 0.0, 1.0, 0.0, 1.0, 0.0, 1.0, 0.0, 1.0, 0.0, 1.0, 0.0, 1.0, 0.0, 1.0, 0.0, 1.0, 0.0, 1.0, 0.0, 1.0, 0.0, 1.0, 0.0, 1.0, 0.0, 1.0, 0.0, 1.0, 0.0, 1.0, 0.0, 1.0, 0.0, 1.0, 0.0, 1.0, 0.0, 1.0, 0.0, 1.0, 0.0, 1.0, 0.0, 1.0, 0.0, 1.0, 0.0, 1.0, 0.0, 1.0, 0.0, 1.0, 0.0, 1.0, 0.0, 1.0, 0.0, 1.0, 0.0, 1.0, 0.0, 1.0, 0.0, 1.0, 0.0, 1.0, 0.0, 1.0, 0.0, 1.0, 0.0, 1.0, 0.0, 1.0, 0.0, 1.0, 0.0, 1.0, 0.0, 1.0, 0.0, 1.0, 0.0, 1.0, 0.0, 1.0, 0.0, 1.0, 0.0, 1.0, 0.0, 1.0, 0.0, 1.0, 0.0, 1.0, 0.0, 1.0, 0.0, 1.0, 0.0, 1.0, 0.0, 1.0, 0.0, 1.0, 0.0, 1.0, 0.0, 1.0, 0.0, 1.0, 0.0, 1.0, 0.0, 1.0, 0.0, 1.0, 0.0, 1.0, 0.0, 1.0, 0.0, 1.0, 0.0, 1.0, 0.0, 1.0, 0.0, 1.0, 0.0, 1.0, 0.0, 1.0, 0.0, 1.0, 0.0, 1.0, 0.0, 1.0, 0.0, 1.0, 0.0, 1.0, 0.0, 1.0, 0.0, 1.0, 0.0, 1.0, 0.0, 1.0, 0.0, 1.0, 0.0, 1.0, 0.0, 1.0, 0.0, 1.0, 0.0, 1.0, 0.0, 1.0, 0.0, 1.0, 0.0, 1.0, 0.0, 1.0, 0.0, 1.0, 0.0, 1.0, 0.0, 1.0, 0.0, 1.0, 0.0, 1.0, 0.0, 1.0, 0.0, 1.0, 0.0, 1.0, 0.0, 1.0, 0.0, 1.0, 0.0, 1.0, 0.0, 1.0, 0.0, 1.0, 0.0, 1.0, 0.0, 1.0, 0.0, 1.0, 0.0, 1.0, 0.0, 1.0, 0.0, 1.0, 0.0, 1.0, 0.0, 1.0, 0.0, 1.0, 0.0, 1.0, 0.0, 1.0, 0.0, 1.0, 0.0, 1.0, 0.0, 1.0, 0.0, 1.0, 0.0, 1.0, 0.0, 1.0, 0.0, 1.0, 0.0, 1.0, 0.0, 1.0, 0.0, 1.0, 0.0, 1.0, 0.0, 1.0, 0.0, 1.0, 0.0, 1.0, 0.0, 1.0, 0.0, 1.0, 0.0, 1.0, 0.0, 1.0, 0.0, 1.0, 0.0, 1.0, 0.0, 1.0, 0.0, 1.0, 0.0, 1.0, 0.0, 1.0, 0.0, 1.0, 0.0, 1.0, 0.0, 1.0, 0.0, 1.0, 0.0, 1.0, 0.0, 1.0, 0.0, 1.0, 0.0, 1.0, 0.0, 1.0, 0.0, 1.0, 0.0, 1.0, 0.0, 1.0, 0.0, 1.0, 0.0, 1.0, 0.0, 1.0, 0.0, 1.0, 0.0, 1.0, 0.0, 1.0, 0.0, 1.0, 0.0, 1.0, 0.0, 1.0, 0.0, 1.0, 0.0, 1.0, 0.0, 1.0, 0.0, 1.0, 0.0, 1.0, 0.0, 1.0, 0.0, 1.0, 0.0, 1.0, 0.0, 1.0, 0.0, 1.0, 0.0, 1.0, 0.0, 1.0, 0.0, 1.0, 0.0, 1.0, 0.0, 1.0, 0.0, 1.0, 0.0, 1.0, 0.0, 1.0, 0.0, 1.0, 0.0, 1.0, 0.0, 1.0, 0.0, 1.0, 0.0, 1.0, 0.0, 1.0, 0.0, 1.0, 0.0, 1.0, 0.0, 1.0, 0.0, 1.0, 0.0, 1.0, 0.0, 1.0, 0.0, 1.0, 0.0, 1.0, 0.0, 1.0, 0.0, 1.0, 0.0, 1.0, 0.0, 1.0, 0.0, 1.0, 0.0, 1.0, 0.0, 1.0, 0.0, 1.0, 0.0, 1.0, 0.0, 1.0, 0.0, 1.0, 0.0, 1.0, 0.0, 1.0, 0.0, 1.0, 0.0, 1.0, 0.0, 1.0, 0.0, 1.0, 0.0, 1.0, 0.0, 1.0, 0.0, 1.0, 0.0, 1.0, 0.0, 1.0, 0.0, 1.0, 0.0, 1.0, 0.0, 1.0, 0.0, 1.0, 0.0, 1.0, 0.0, 1.0, 0.0, 1.0, 0.0, 1.0, 0.0, 1.0, 0.0, 1.0, 0.0, 1.0, 0.0, 1.0, 0.0, 1.0, 0.0, 1.0, 0.0, 1.0, 0.0, 1.0, 0.0, 1.0, 0.0, 1.0, 0.0, 1.0, 0.0, 1.0, 0.0, 1.0, 0.0, 1.0, 0.0, 1.0, 0.0, 1.0, 0.0, 1.0, 0.0, 1.0, 0.0, 1.0, 0.0, 1.0, 0.0, 1.0, 0.0, 1.0, 0.0, 1.0, 0.0, 1.0, 0.0, 1.0, 0.0, 1.0, 0.0, 1.0, 0.0, 1.0, 0.0, 1.0, 0.0, 1.0, 0.0, 1.0, 0.0, 1.0, 0.0, 1.0, 0.0, 1.0, 0.0, 1.0, 0.0, 1.0, 0.0, 1.0, 0.0, 1.0, 0.0, 1.0, 0.0, 1.0, 0.0, 1.0, 0.0, 1.0, 0.0, 1.0, 0.0, 1.0, 0.0, 1.0, 0.0, 1.0, 0.0, 1.0, 0.0, 1.0, 0.0, 1.0, 0.0, 1.0, 0.0, 1.0, 0.0, 1.0, 0.0, 1.0, 0.0, 1.0, 0.0, 1.0, 0.0, 1.0, 0.0, 1.0, 0.0, 1.0, 0.0, 1.0, 0.0, 1.0, 0.0, 1.0, 0.0, 1.0, 0.0, 1.0, 0.0, 1.0, 0.0, 1.0, 0.0, 1.0, 0.0, 1.0, 0.0, 1.0, 0.0, 1.0, 0.0, 1.0, 0.0, 1.0, 0.0, 1.0, 0.0, 1.0, 0.0, 1.0, 0.0, 1.0, 0.0, 1.0, 0.0, 1.0, 0.0, 1.0, 0.0, 1.0, 0.0, 1.0, 0.0, 1.0, 0.0, 1.0, 0.0, 1.0, 0.0, 1.0, 0.0, 1.0, 0.0, 1.0, 0.0, 1.0, 0.0, 1.0, 0.0, 1.0, 0.0, 1.0, 0.0, 1.0, 0.0, 1.0, 0.0, 1.0, 0.0, 1.0, 0.0, 1.0, 0.0, 1.0, 0.0, 1.0, 0.0, 1.0, 0.0, 1.0, 0.0, 1.0, 0.0, 1.0, 0.0, 1.0, 0.0, 1.0, 0.0, 1.0, 0.0, 1.0, 0.0, 1.0, 0.0, 1.0, 0.0, 1.0, 0.0, 1.0, 0.0, 1.0, 0.0, 1.0, 0.0, 1.0, 0.0, 1.0, 0.0, 1.0, 0.0, 1.0, 0.0, 1.0, 0.0, 1.0, 0.0, 1.0, 0.0, 1.0, 0.0, 1.0, 0.0, 1.0, 0.0, 1.0, 0.0, 1.0, 0.0, 1.0, 0.0, 1.0, 0.0, 1.0, 0.0, 1.0, 0.0, 1.0, 0.0, 1.0, 0.0, 1.0, 0.0, 1.0, 0.0, 1.0, 0.0, 1.0, 0.0, 1.0, 0.0, 1.0, 0.0, 1.0, 0.0, 1.0, 0.0, 1.0, 0.0, 1.0, 0.0, 1.0, 0.0, 1.0, 0.0, 1.0, 0.0, 1.0, 0.0, 1.0, 0.0, 1.0, 0.0, 1.0, 0.0, 1.0, 0.0, 1.0, 0.0, 1.0, 0.0, 1.0, 0.0, 1.0, 0.0, 1.0, 0.0, 1.0, 0.0, 1.0, 0.0, 1.0, 0.0, 1.0, 0.0, 1.0, 0.0, 1.0, 0.0, 1.0, 0.0, 1.0, 0.0, 1.0, 0.0, 1.0, 0.0, 1.0, 0.0, 1.0, 0.0, 1.0, 0.0, 1.0, 0.0, 1.0, 0.0, 1.0, 0.0, 1.0, 0.0, 1.0, 0.0, 1.0, 0.0, 1.0, 0.0, 1.0, 0.0, 1.0, 0.0, 1.0, 0.0, 1.0, 0.0, 1.0, 0.0, 1.0, 0.0, 1.0, 0.0, 1.0, 0.0, 1.0, 0.0, 1.0, 0.0, 1.0, 0.0, 1.0, 0.0, 1.0, 0.0, 1.0, 0.0, 1.0, 0.0, 1.0, 0.0, 1.0, 0.0, 1.0, 0.0, 1.0, 0.0, 1.0, 0.0, 1.0, 0.0, 1.0, 0.0, 1.0, 0.0, 1.0, 0.0, 1.0, 0.0, 1.0, 0.0, 1.0, 0.0, 1.0, 0.0, 1.0, 0.0, 1.0, 0.0, 1.0, 0.0, 1.0, 0.0, 1.0, 0.0, 1.0, 0.0, 1.0, 0.0, 1.0, 0.0, 1.0, 0.0, 1.0, 0.0, 1.0, 0.0, 1.0, 0.0, 1.0, 0.0, 1.0, 0.0, 1.0, 0.0, 1.0, 0.0, 1.0, 0.0, 1.0, 0.0, 1.0, 0.0, 1.0, 0.0, 1.0, 0.0, 1.0, 0.0, 1.0, 0.0, 1.0, 0.0, 1.0, 0.0, 1.0, 0.0, 1.0, 0.0, 1.0, 0.0, 1.0, 0.0, 1.0, 0.0, 1.0, 0.0, 1.0, 0.0, 1.0, 0.0, 1.0, 0.0, 1.0, 0.0, 1.0, 0.0, 1.0, 0.0, 1.0, 0.0, 1.0, 0.0, 1.0, 0.0, 1.0, 0.0, 1.0, 0.0, 1.0, 0.0, 1.0, 0.0, 1.0, 0.0, 1.0, 0.0, 1.0, 0.0, 1.0, 0.0, 1.0, 0.0, 1.0, 0.0, 1.0, 0.0, 1.0, 0.0, 1.0, 0.0, 1.0, 0.0, 1.0, 0.0, 1.0, 0.0, 1.0, 0.0, 1.0, 0.0, 1.0, 0.0, 1.0, 0.0, 1.0, 0.0, 1.0, 0.0, 1.0, 0.0, 1.0, 0.0, 1.0, 0.0, 1.0, 0.0, 1.0, 0.0, 1.0, 0.0, 1.0, 0.0, 1.0, 0.0, 1.0, 0.0, 1.0, 0.0, 1.0, 0.0, 1.0, 0.0, 1.0, 0.0, 1.0, 0.0, 1.0, 0.0, 1.0, 0.0, 1.0, 0.0, 1.0, 0.0, 1.0, 0.0, 1.0, 0.0, 1.0, 0.0, 1.0, 0.0, 1.0, 0.0, 1.0, 0.0, 1.0, 0.0, 1.0, 0.0, 1.0, 0.0, 1.0, 0.0, 1.0, 0.0, 1.0, 0.0, 1.0, 0.0, 1.0, 0.0, 1.0, 0.0, 1.0, 0.0, 1.0, 0.0, 1.0, 0.0, 1.0, 0.0, 1.0, 0.0, 1.0, 0.0, 1.0, 0.0, 1.0, 0.0, 1.0, 0.0, 1.0, 0.0, 1.0, 0.0, 1.0, 0.0, 1.0, 0.0, 1.0, 0.0, 1.0, 0.0, 1.0, 0.0, 1.0, 0.0, 1.0, 0.0, 1.0, 0.0, 1.0, 0.0, 1.0, 0.0, 1.0, 0.0, 1.0, 0.0, 1.0, 0.0, 1.0, 0.0, 1.0, 0.0, 1.0, 0.0, 1.0, 0.0, 1.0, 0.0, 1.0, 0.0, 1.0, 0.0, 1.0, 0.0, 1.0, 0.0, 1.0, 0.0, 1.0, 0.0, 1.0, 0.0, 1.0, 0.0, 1.0, 0.0, 1.0, 0.0, 1.0, 0.0, 1.0, 0.0, 1.0, 0.0, 1.0, 0.0, 1.0, 0.0, 1.0, 0.0, 1.0, 0.0, 1.0, 0.0, 1.0, 0.0, 1.0, 0.0, 1.0, 0.0, 1.0, 0.0, 1.0, 0.0, 1.0, 0.0, 1.0, 0.0, 1.0, 0.0, 1.0, 0.0, 1.0, 0.0, 1.0, 0.0, 1.0, 0.0, 1.0, 0.0, 1.0, 0.0, 1.0, 0.0, 1.0, 0.0, 1.0, 0.0, 1.0, 0.0, 1.0, 0.0, 1.0, 0.0, 1.0, 0.0, 1.0, 0.0, 1.0, 0.0, 1.0, 0.0, 1.0, 0.0, 1.0, 0.0, 1.0, 0.0, 1.0, 0.0, 1.0, 0.0, 1.0, 0.0, 1.0, 0.0, 1.0, 0.0, 1.0, 0.0, 1.0, 0.0, 1.0, 0.0, 1.0, 0.0, 1.0, 0.0, 1.0, 0.0, 1.0, 0.0, 1.0, 0.0, 1.0, 0.0, 1.0, 0.0, 1.0, 0.0, 1.0, 0.0, 1.0, 0.0, 1.0, 0.0, 1.0, 0.0, 1.0, 0.0, 1.0, 0.0, 1.0, 0.0, 1.0, 0.0, 1.0, 0.0, 1.0, 0.0, 1.0, 0.0, 1.0, 0.0, 1.0, 0.0, 1.0, 0.0, 1.0, 0.0, 1.0, 0.0, 1.0, 0.0, 1.0, 0.0, 1.0, 0.0, 1.0, 0.0, 1.0, 0.0, 1.0, 0.0, 1.0, 0.0, 1.0, 0.0, 1.0, 0.0, 1.0, 0.0, 1.0, 0.0, 1.0, 0.0, 1.0, 0.0, 1.0, 0.0, 1.0, 0.0, 1.0, 0.0, 1.0, 0.0, 1.0, 0.0, 1.0, 0.0, 1.0, 0.0, 1.0, 0.0, 1.0, 0.0, 1.0, 0.0, 1.0, 0.0, 1.0, 0.0, 1.0, 0.0, 1.0, 0.0, 1.0, 0.0, 1.0, 0.0, 1.0, 0.0, 1.0, 0.0, 1.0, 0.0, 1.0, 0.0, 1.0, 0.0, 1.0, 0.0, 1.0, 0.0, 1.0, 0.0, 1.0, 0.0, 1.0, 0.0, 1.0, 0.0, 1.0, 0.0, 1.0, 0.0, 1.0, 0.0, 1.0, 0.0, 1.0, 0.0, 1.0, 0.0, 1.0, 0.0, 1.0, 0.0, 1.0, 0.0, 1.0, 0.0, 1.0, 0.0, 1.0, 0.0, 1.0, 0.0, 1.0, 0.0, 1.0, 0.0, 1.0, 0.0, 1.0, 0.0, 1.0, 0.0, 1.0, 0.0, 1.0, 0.0, 1.0, 0.0, 1.0, 0.0, 1.0, 0.0, 1.0, 0.0, 1.0, 0.0, 1.0, 0.0, 1.0, 0.0, 1.0, 0.0, 1.0, 0.0, 1.0, 0.0, 1.0, 0.0, 1.0, 0.0, 1.0, 0.0, 1.0, 0.0, 1.0, 0.0, 1.0, 0.0, 1.0, 0.0, 1.0, 0.0, 1.0, 0.0, 1.0, 0.0, 1.0, 0.0, 1.0, 0.0, 1.0, 0.0, 1.0, 0.0, 1.0, 0.0, 1.0, 0.0, 1.0, 0.0, 1.0, 0.0, 1.0, 0.0, 1.0, 0.0, 1.0, 0.0, 1.0, 0.0, 1.0, 0.0, 1.0, 0.0, 1.0, 0.0, 1.0, 0.0, 1.0, 0.0, 1.0, 0.0, 1.0, 0.0, 1.0, 0.0, 1.0, 0.0, 1.0, 0.0, 1.0, 0.0, 1.0, 0.0, 1.0, 0.0, 1.0, 0.0, 1.0, 0.0, 1.0, 0.0, 1.0, 0.0, 1.0, 0.0, 1.0, 0.0, 1.0, 0.0, 1.0, 0.0, 1.0, 0.0, 1.0, 0.0, 1.0, 0.0, 1.0, 0.0, 1.0, 0.0, 1.0, 0.0, 1.0, 0.0, 1.0, 0.0, 1.0, 0.0, 1.0, 0.0, 1.0, 0.0, 1.0, 0.0, 1.0, 0.0, 1.0, 0.0, 1.0, 0.0, 1.0, 0.0, 1.0, 0.0, 1.0, 0.0, 1.0, 0.0, 1.0, 0.0, 1.0, 0.0, 1.0, 0.0, 1.0, 0.0, 1.0, 0.0, 1.0, 0.0, 1.0, 0.0, 1.0, 0.0, 1.0, 0.0, 1.0, 0.0, 1.0, 0.0, 1.0, 0.0, 1.0, 0.0, 1.0, 0.0, 1.0, 0.0, 1.0, 0.0, 1.0, 0.0, 1.0, 0.0, 1.0, 0.0, 1.0, 0.0, 1.0, 0.0, 1.0, 0.0, 1.0, 0.0, 1.0, 0.0, 1.0, 0.0, 1.0, 0.0, 1.0, 0.0, 1.0, 0.0, 1.0, 0.0, 1.0, 0.0, 1.0, 0.0, 1.0, 0.0, 1.0, 0.0, 1.0, 0.0, 1.0, 0.0, 1.0, 0.0, 1.0, 0.0, 1.0, 0.0, 1.0, 0.0, 1.0, 0.0, 1.0, 0.0, 1.0, 0.0, 1.0, 0.0, 1.0, 0.0, 1.0, 0.0, 1.0, 0.0, 1.0, 0.0, 1.0, 0.0, 1.0, 0.0, 1.0, 0.0, 1.0, 0.0, 1.0, 0.0, 1.0, 0.0, 1.0, 0.0, 1.0, 0.0, 1.0, 0.0, 1.0, 0.0, 1.0, 0.0, 1.0, 0.0, 1.0, 0.0, 1.0, 0.0, 1.0, 0.0, 1.0, 0.0, 1.0, 0.0, 1.0, 0.0, 1.0, 0.0, 1.0, 0.0, 1.0, 0.0, 1.0, 0.0, 1.0, 0.0, 1.0, 0.0, 1.0, 0.0, 1.0, 0.0, 1.0, 0.0, 1.0, 0.0, 1.0, 0.0, 1.0, 0.0, 1.0, 0.0, 1.0, 0.0, 1.0, 0.0, 1.0, 0.0, 1.0, 0.0, 1.0, 0.0, 1.0, 0.0, 1.0, 0.0, 1.0, 0.0, 1.0, 0.0, 1.0, 0.0, 1.0, 0.0, 1.0, 0.0, 1.0, 0.0, 1.0, 0.0, 1.0, 0.0, 1.0, 0.0, 1.0, 0.0, 1.0, 0.0, 1.0, 0.0, 1.0, 0.0, 1.0, 0.0, 1.0, 0.0, 1.0, 0.0, 1.0, 0.0, 1.0, 0.0, 1.0, 0.0, 1.0, 0.0, 1.0, 0.0, 1.0, 0.0, 1.0, 0.0, 1.0, 0.0, 1.0, 0.0, 1.0, 0.0, 1.0, 0.0, 1.0, 0.0, 1.0, 0.0, 1.0, 0.0, 1.0, 0.0, 1.0, 0.0, 1.0, 0.0, 1.0, 0.0, 1.0, 0.0, 1.0, 0.0, 1.0, 0.0, 1.0, 0.0, 1.0, 0.0, 1.0, 0.0, 1.0, 0.0, 1.0, 0.0, 1.0, 0.0, 1.0, 0.0, 1.0, 0.0, 1.0, 0.0, 1.0, 0.0, 1.0, 0.0, 1.0, 0.0, 1.0, 0.0, 1.0, 0.0, 1.0, 0.0, 1.0, 0.0, 1.0, 0.0, 1.0, 0.0, 1.0, 0.0, 1.0, 0.0, 1.0, 0.0, 1.0, 0.0, 1.0, 0.0, 1.0, 0.0, 1.0, 0.0, 1.0, 0.0, 1.0, 0.0, 1.0, 0.0, 1.0, 0.0, 1.0, 0.0, 1.0, 0.0, 1.0, 0.0, 1.0, 0.0, 1.0, 0.0, 1.0, 0.0, 1.0, 0.0, 1.0, 0.0, 1.0, 0.0, 1.0, 0.0, 1.0, 0.0, 1.0, 0.0, 1.0, 0.0, 1.0, 0.0, 1.0, 0.0, 1.0, 0.0, 1.0, 0.0, 1.0])
me_1.materials.append(mat_apk_norvmat)
me_1.materials.append(mat_blackcol)
me_1.materials.append(mat_flammable)
me_1.materials.append(mat_body2_norvmat)
me_1.use_remesh_preserve_volume = False
me_1.use_remesh_preserve_attributes = False
me_1.use_mirror_vertex_groups = False
me_1.update()
me_cube = bpy.data.meshes.new('Cube')
me_cube.from_pydata([(-1.219, -0.9843, 0.0), (-1.219, -0.9843, 1.2), (-1.219, 0.9843, 0.0), (-1.219, 0.9843, 1.2), (1.219, -0.9843, 0.0), (1.219, -0.9843, 1.2), (1.219, 0.9843, 0.0), (1.219, 0.9843, 1.2)], [], [(1, 2, 0), (3, 6, 2), (7, 4, 6), (5, 0, 4), (6, 0, 2), (3, 5, 7), (1, 3, 2), (3, 7, 6), (7, 5, 4), (5, 1, 0), (6, 4, 0), (3, 1, 5)])
me_cube.use_remesh_preserve_volume = False
me_cube.use_remesh_preserve_attributes = False
me_cube.use_mirror_vertex_groups = False
me_cube.update()
me_cube_001 = bpy.data.meshes.new('Cube.001')
me_cube_001.from_pydata([(-1.219, -0.9843, 0.0), (-1.219, -0.9843, 1.2), (-1.219, 0.9843, 0.0), (-1.219, 0.9843, 1.2), (1.219, -0.9843, 0.0), (1.219, -0.9843, 1.2), (1.219, 0.9843, 0.0), (1.219, 0.9843, 1.2)], [], [(1, 2, 0), (3, 6, 2), (7, 4, 6), (5, 0, 4), (6, 0, 2), (3, 5, 7), (1, 3, 2), (3, 7, 6), (7, 5, 4), (5, 1, 0), (6, 4, 0), (3, 1, 5)])
me_cube_001.use_remesh_preserve_volume = False
me_cube_001.use_remesh_preserve_attributes = False
me_cube_001.use_mirror_vertex_groups = False
me_cube_001.update()
me_cube_002 = bpy.data.meshes.new('Cube.002')
me_cube_002.from_pydata([(-1.219, -0.9843, 0.0), (-1.219, -0.9843, 1.2), (-1.219, 0.9843, 0.0), (-1.219, 0.9843, 1.2), (1.219, -0.9843, 0.0), (1.219, -0.9843, 1.2), (1.219, 0.9843, 0.0), (1.219, 0.9843, 1.2)], [], [(1, 2, 0), (3, 6, 2), (7, 4, 6), (5, 0, 4), (6, 0, 2), (3, 5, 7), (1, 3, 2), (3, 7, 6), (7, 5, 4), (5, 1, 0), (6, 4, 0), (3, 1, 5)])
me_cube_002.use_remesh_preserve_volume = False
me_cube_002.use_remesh_preserve_attributes = False
me_cube_002.use_mirror_vertex_groups = False
me_cube_002.update()
me_cube_003 = bpy.data.meshes.new('Cube.003')
me_cube_003.from_pydata([(-1.219, -0.9843, 0.0), (-1.219, -0.9843, 1.2), (-1.219, 0.9843, 0.0), (-1.219, 0.9843, 1.2), (1.219, -0.9843, 0.0), (1.219, -0.9843, 1.2), (1.219, 0.9843, 0.0), (1.219, 0.9843, 1.2)], [], [(1, 2, 0), (3, 6, 2), (7, 4, 6), (5, 0, 4), (6, 0, 2), (3, 5, 7), (1, 3, 2), (3, 7, 6), (7, 5, 4), (5, 1, 0), (6, 4, 0), (3, 1, 5)])
me_cube_003.use_remesh_preserve_volume = False
me_cube_003.use_remesh_preserve_attributes = False
me_cube_003.use_mirror_vertex_groups = False
me_cube_003.update()
me_cube_004 = bpy.data.meshes.new('Cube.004')
me_cube_004.from_pydata([(-1.219, -0.9843, 1.2), (-1.219, 0.9843, 1.2), (1.219, -0.9843, 1.2), (1.219, 0.9843, 1.2)], [], [(1, 0, 2, 3)])
me_cube_004.materials.append(mat_material)
me_cube_004.use_remesh_preserve_volume = False
me_cube_004.use_remesh_preserve_attributes = False
me_cube_004.use_mirror_vertex_groups = False
me_cube_004.update()
me_cube_005 = bpy.data.meshes.new('Cube.005')
me_cube_005.from_pydata([(-1.219, -0.9843, 0.0), (-1.219, -0.9843, 1.2), (-1.219, 0.9843, 0.0), (-1.219, 0.9843, 1.2), (1.219, -0.9843, 0.0), (1.219, -0.9843, 1.2), (1.219, 0.9843, 0.0), (1.219, 0.9843, 1.2)], [], [(1, 2, 0), (3, 6, 2), (7, 4, 6), (5, 0, 4), (6, 0, 2), (3, 5, 7), (1, 3, 2), (3, 7, 6), (7, 5, 4), (5, 1, 0), (6, 4, 0), (3, 1, 5)])
me_cube_005.materials.append(mat_material_001)
me_cube_005.use_remesh_preserve_volume = False
me_cube_005.use_remesh_preserve_attributes = False
me_cube_005.use_mirror_vertex_groups = False
me_cube_005.update()
me_cube_006 = bpy.data.meshes.new('Cube.006')
me_cube_006.from_pydata([(-1.219, -0.9843, 1.2), (-1.219, 0.9843, 1.2), (1.219, -0.9843, 1.2), (1.219, 0.9843, 1.2), (-1.219, -0.9843, 1.2), (1.219, 0.9843, 0.0)], [], [])
me_cube_006.use_remesh_preserve_volume = False
me_cube_006.use_remesh_preserve_attributes = False
me_cube_006.use_mirror_vertex_groups = False
me_cube_006.update()

# ---- objects
ob_1 = bpy.data.objects.new('1', me_1)
ob_stencil_shadow = bpy.data.objects.new('Stencil Shadow', me_cube)
ob_geometry = bpy.data.objects.new('Geometry', me_cube_001)
ob_geometry_physx = bpy.data.objects.new('Geometry PhysX', me_cube_002)
ob_view_geometry = bpy.data.objects.new('View Geometry', me_cube_003)
ob_roadway = bpy.data.objects.new('Roadway', me_cube_004)
ob_fire_geometry = bpy.data.objects.new('Fire Geometry', me_cube_005)
ob_memory = bpy.data.objects.new('Memory', me_cube_006)

# ---- transforms, parenting, visibility, modifiers, constraints
ob_1.location = (0.0, 0.0, 0.0)
ob_1.lineart.crease_threshold = 0.0
_m = ob_1.modifiers.new('FHQ_ARMA_Toolbox_EdgeSplit', 'EDGE_SPLIT')
_m.use_edge_angle = False
ob_stencil_shadow.location = (0.0, 0.0, 0.0)
ob_stencil_shadow.lineart.crease_threshold = 0.0
ob_geometry.location = (0.0, 0.0, 0.0)
ob_geometry.lineart.crease_threshold = 0.0
_vg = ob_geometry.vertex_groups.new(name='Component00')
ob_geometry_physx.location = (0.0, 0.0, 0.0)
ob_geometry_physx.lineart.crease_threshold = 0.0
_vg = ob_geometry_physx.vertex_groups.new(name='Component00')
ob_view_geometry.location = (0.0, 0.0, 0.0)
ob_view_geometry.lineart.crease_threshold = 0.0
_vg = ob_view_geometry.vertex_groups.new(name='Component00')
ob_roadway.location = (0.0, 0.0, 0.0)
ob_roadway.lineart.crease_threshold = 0.0
ob_fire_geometry.location = (0.0, 0.0, 0.0)
ob_fire_geometry.lineart.crease_threshold = 0.0
_vg = ob_fire_geometry.vertex_groups.new(name='Component00')
ob_memory.location = (0.0, 0.0, 0.0)
ob_memory.lineart.crease_threshold = 0.0
_vg = ob_memory.vertex_groups.new(name='SlingLoadCargo1')
_vg = ob_memory.vertex_groups.new(name='SlingLoadCargo2')
_vg = ob_memory.vertex_groups.new(name='SlingLoadCargo3')
_vg = ob_memory.vertex_groups.new(name='SlingLoadCargo4')
_vg = ob_memory.vertex_groups.new(name='VTV_Cargo_Base')
_vg = ob_memory.vertex_groups.new(name='VTV_Cargo_Corner')

# ---- collection membership
col_collection_1.objects.link(ob_1)
col_collection_2.objects.link(ob_stencil_shadow)
col_collection_3.objects.link(ob_geometry)
col_collection_4.objects.link(ob_geometry_physx)
col_collection_5.objects.link(ob_view_geometry)
col_collection_6.objects.link(ob_roadway)
col_collection_7.objects.link(ob_fire_geometry)
col_collection_8.objects.link(ob_memory)

# ---- scene / render settings (as saved in the file)
scene.frame_start = 1; scene.frame_end = 250; scene.frame_set(1)
scene.render.engine = 'BLENDER_EEVEE_NEXT'
scene.render.resolution_percentage = 50
scene.render.dither_intensity = 0.0
scene.cycles.use_denoising = False
scene.cycles.samples = 128
scene.cycles.sampling_pattern = 'TABULATED_SOBOL'
scene.cycles.light_sampling_threshold = 0.0
scene.cycles.use_adaptive_sampling = False
scene.cycles.use_light_tree = False
scene.cycles.blur_glossy = 0.0
scene.cycles.sample_clamp_indirect = 0.0
scene.view_settings.view_transform = 'Standard'
bpy.context.view_layer.update()

# ---- added for rendering (the .blend has no active camera and no usable light): camera, sun
cam_auto = bpy.data.cameras.new('AutoCamera')
cam_auto.lens = 50.0
cam_auto.sensor_width = 36.0
cam_auto.clip_end = 1000.0
ob_auto_camera = bpy.data.objects.new('AutoCamera', cam_auto)
scene.collection.objects.link(ob_auto_camera)
ob_auto_camera.location = (3.11067, -3.73001, 3.08932)
ob_auto_camera.rotation_euler = (1.09748, -7.21219e-08, 0.694738)
scene.camera = ob_auto_camera
light_auto_sun = bpy.data.lights.new('AutoSun', 'SUN')
light_auto_sun.energy = 3.0
light_auto_sun.angle = 0.0523599
ob_auto_sun = bpy.data.objects.new('AutoSun', light_auto_sun)
scene.collection.objects.link(ob_auto_sun)
ob_auto_sun.rotation_euler = (0.872665, 0.174533, 0.523599)
bpy.context.view_layer.update()
